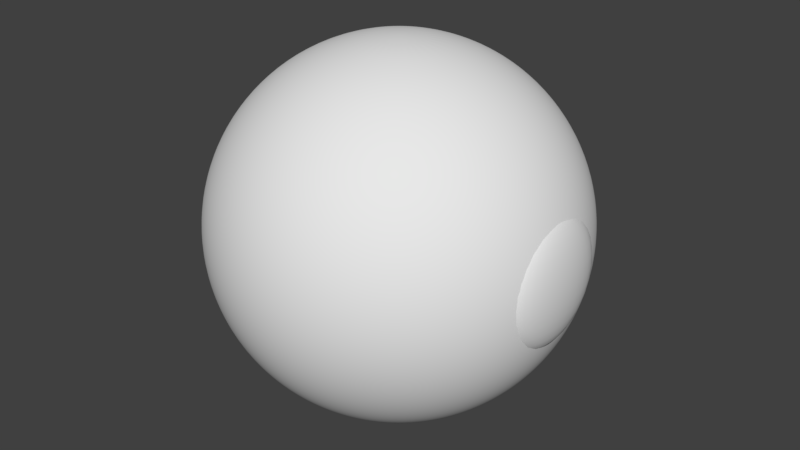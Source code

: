 # Source: Eye.blend  (saved by Blender 2.77.0; exported with 4.5.12 LTS)
import bpy
from mathutils import Matrix  # noqa: F401  (used for matrix-valued properties, if any)

bpy.ops.wm.read_factory_settings(use_empty=True)
scene = bpy.context.scene
scene.name = 'Scene'

# ---- collections
col_collection_1 = bpy.data.collections.new('Collection 1'); scene.collection.children.link(col_collection_1)

# ---- materials (node trees are filled in below, after node groups)
mat_material_002 = bpy.data.materials.new('Material.002')
mat_material_002.alpha_threshold = 0.0
mat_material_002.use_transparent_shadow = False
mat_material_002.roughness = 0.5
mat_material_001 = bpy.data.materials.new('Material.001')
mat_material_001.alpha_threshold = 0.0
mat_material_001.use_transparent_shadow = False
mat_material_001.roughness = 0.5

# ---- material node trees

# ---- world
world_world = bpy.data.worlds.new('World'); scene.world = world_world
world_world.color = (0.05088, 0.05088, 0.05088)
world_world.use_sun_shadow = False
world_world.sun_shadow_jitter_overblur = 0.0
world_world.cycles.sampling_method = 'MANUAL'

# ---- meshes
me_sphere_001 = bpy.data.meshes.new('Sphere.001')
me_sphere_001.from_pydata([(0.1054, 0.06676, 0.3356), (0.1054, 0.131, 0.3162), (0.1054, 0.1901, 0.2845), (0.1054, 0.242, 0.242), (0.1054, 0.2845, 0.1901), (0.1054, 0.3162, 0.131), (0.1054, 0.3356, 0.06676), (0.1054, 0.3422, 2.523e-08), (0.1054, 0.3356, -0.06676), (0.1054, 0.3162, -0.131), (0.1054, 0.2845, -0.1901), (0.1054, 0.242, -0.242), (0.1054, 0.1901, -0.2845), (0.1054, 0.131, -0.3162), (0.1054, 0.06676, -0.3356), (0.11, 0.06548, 0.3356), (0.1145, 0.1284, 0.3162), (0.1186, 0.1865, 0.2845), (0.1222, 0.2373, 0.242), (0.1251, 0.2791, 0.1901), (0.1273, 0.3101, 0.131), (0.1287, 0.3292, 0.06676), (0.1291, 0.3356, 2.523e-08), (0.1287, 0.3292, -0.06676), (0.1273, 0.3101, -0.131), (0.1251, 0.2791, -0.1901), (0.1222, 0.2373, -0.242), (0.1186, 0.1865, -0.2845), (0.1145, 0.1284, -0.3162), (0.11, 0.06548, -0.3356), (0.1145, 0.06168, 0.3356), (0.1232, 0.121, 0.3162), (0.1313, 0.1757, 0.2845), (0.1384, 0.2236, 0.242), (0.1442, 0.2629, 0.1901), (0.1485, 0.2921, 0.131), (0.1511, 0.3101, 0.06676), (0.152, 0.3162, 2.523e-08), (0.1511, 0.3101, -0.06676), (0.1485, 0.2921, -0.131), (0.1442, 0.2629, -0.1901), (0.1384, 0.2236, -0.242), (0.1313, 0.1757, -0.2845), (0.1232, 0.121, -0.3162), (0.1145, 0.06168, -0.3356), (0.1186, 0.05551, 0.3356), (0.1313, 0.1089, 0.3162), (0.143, 0.1581, 0.2845), (0.1533, 0.2012, 0.242), (0.1617, 0.2366, 0.1901), (0.1679, 0.2629, 0.131), (0.1718, 0.2791, 0.06676), (0.1731, 0.2845, 2.523e-08), (0.1718, 0.2791, -0.06676), (0.1679, 0.2629, -0.131), (0.1617, 0.2366, -0.1901), (0.1533, 0.2012, -0.242), (0.143, 0.1581, -0.2845), (0.1313, 0.1089, -0.3162), (0.1186, 0.05551, -0.3356), (0.1222, 0.04721, 0.3356), (0.1384, 0.0926, 0.3162), (0.1533, 0.1344, 0.2845), (0.1663, 0.1711, 0.242), (0.1771, 0.2012, 0.1901), (0.185, 0.2236, 0.131), (0.1899, 0.2373, 0.06676), (0.1916, 0.242, 2.523e-08), (0.1899, 0.2373, -0.06676), (0.185, 0.2236, -0.131), (0.1771, 0.2012, -0.1901), (0.1663, 0.1711, -0.242), (0.1533, 0.1344, -0.2845), (0.1384, 0.0926, -0.3162), (0.1222, 0.04721, -0.3356), (0.1251, 0.03709, 0.3356), (0.1442, 0.07276, 0.3162), (0.1617, 0.1056, 0.2845), (0.1771, 0.1344, 0.242), (0.1897, 0.1581, 0.1901), (0.199, 0.1757, 0.131), (0.2048, 0.1865, 0.06676), (0.2067, 0.1901, 2.523e-08), (0.2048, 0.1865, -0.06676), (0.199, 0.1757, -0.131), (0.1897, 0.1581, -0.1901), (0.1771, 0.1344, -0.242), (0.1617, 0.1056, -0.2845), (0.1442, 0.07276, -0.3162), (0.1251, 0.03709, -0.3356), (0.1273, 0.02555, 0.3356), (0.1485, 0.05012, 0.3162), (0.1679, 0.07276, 0.2845), (0.185, 0.0926, 0.242), (0.199, 0.1089, 0.1901), (0.2094, 0.121, 0.131), (0.2159, 0.1284, 0.06676), (0.218, 0.131, 2.523e-08), (0.2159, 0.1284, -0.06676), (0.2094, 0.121, -0.131), (0.199, 0.1089, -0.1901), (0.185, 0.0926, -0.242), (0.1679, 0.07276, -0.2845), (0.1485, 0.05012, -0.3162), (0.1273, 0.02555, -0.3356), (0.1287, 0.01302, 0.3356), (0.1511, 0.02555, 0.3162), (0.1718, 0.03709, 0.2845), (0.1899, 0.04721, 0.242), (0.2048, 0.05551, 0.1901), (0.2159, 0.06168, 0.131), (0.2227, 0.06548, 0.06676), (0.225, 0.06676, 2.523e-08), (0.2227, 0.06548, -0.06676), (0.2159, 0.06168, -0.131), (0.2048, 0.05551, -0.1901), (0.1899, 0.04721, -0.242), (0.1718, 0.03709, -0.2845), (0.1511, 0.02555, -0.3162), (0.1287, 0.01302, -0.3356), (0.1291, 7.015e-09, 0.3356), (0.152, 2.359e-08, 0.3162), (0.1731, 1.849e-08, 0.2845), (0.1916, 6.403e-10, 0.242), (0.2067, -1.976e-08, 0.1901), (0.218, 3.124e-08, 0.131), (0.225, -1.976e-08, 0.06676), (0.2273, -2.486e-08, 2.523e-08), (0.225, -1.976e-08, -0.06676), (0.218, 3.124e-08, -0.131), (0.2067, -1.976e-08, -0.1901), (0.1916, 6.403e-10, -0.242), (0.1731, 5.74e-09, -0.2845), (0.152, 1.084e-08, -0.3162), (0.1291, 1.084e-08, -0.3356), (0.1287, -0.01302, 0.3356), (0.1511, -0.02555, 0.3162), (0.1718, -0.03709, 0.2845), (0.1899, -0.04721, 0.242), (0.2048, -0.05551, 0.1901), (0.2159, -0.06168, 0.131), (0.2227, -0.06548, 0.06676), (0.225, -0.06676, 2.523e-08), (0.2227, -0.06548, -0.06676), (0.2159, -0.06168, -0.131), (0.2048, -0.05551, -0.1901), (0.1899, -0.04721, -0.242), (0.1718, -0.03709, -0.2845), (0.1511, -0.02555, -0.3162), (0.1287, -0.01302, -0.3356), (0.1273, -0.02555, 0.3356), (0.1485, -0.05012, 0.3162), (0.1679, -0.07276, 0.2845), (0.185, -0.0926, 0.242), (0.199, -0.1089, 0.1901), (0.2094, -0.121, 0.131), (0.2159, -0.1284, 0.06676), (0.218, -0.131, 2.523e-08), (0.2159, -0.1284, -0.06676), (0.2094, -0.121, -0.131), (0.199, -0.1089, -0.1901), (0.185, -0.0926, -0.242), (0.1679, -0.07276, -0.2845), (0.1485, -0.05012, -0.3162), (0.1273, -0.02555, -0.3356), (0.1251, -0.03709, 0.3356), (0.1442, -0.07276, 0.3162), (0.1617, -0.1056, 0.2845), (0.1771, -0.1344, 0.242), (0.1897, -0.1581, 0.1901), (0.199, -0.1757, 0.131), (0.2048, -0.1865, 0.06676), (0.2067, -0.1901, 2.523e-08), (0.2048, -0.1865, -0.06676), (0.199, -0.1757, -0.131), (0.1897, -0.1581, -0.1901), (0.1771, -0.1344, -0.242), (0.1617, -0.1056, -0.2845), (0.1442, -0.07276, -0.3162), (0.1251, -0.03709, -0.3356), (0.1222, -0.04721, 0.3356), (0.1384, -0.0926, 0.3162), (0.1533, -0.1344, 0.2845), (0.1663, -0.1711, 0.242), (0.1771, -0.2012, 0.1901), (0.185, -0.2236, 0.131), (0.1899, -0.2373, 0.06676), (0.1916, -0.242, 2.523e-08), (0.1899, -0.2373, -0.06676), (0.185, -0.2236, -0.131), (0.1771, -0.2012, -0.1901), (0.1663, -0.1711, -0.242), (0.1533, -0.1344, -0.2845), (0.1384, -0.0926, -0.3162), (0.1222, -0.04721, -0.3356), (0.1186, -0.05551, 0.3356), (0.1313, -0.1089, 0.3162), (0.143, -0.1581, 0.2845), (0.1533, -0.2012, 0.242), (0.1617, -0.2366, 0.1901), (0.1679, -0.2629, 0.131), (0.1718, -0.2791, 0.06676), (0.1731, -0.2845, 2.523e-08), (0.1718, -0.2791, -0.06676), (0.1679, -0.2629, -0.131), (0.1617, -0.2366, -0.1901), (0.1533, -0.2012, -0.242), (0.143, -0.1581, -0.2845), (0.1313, -0.1089, -0.3162), (0.1186, -0.05551, -0.3356), (0.1145, -0.06168, 0.3356), (0.1232, -0.121, 0.3162), (0.1313, -0.1757, 0.2845), (0.1384, -0.2236, 0.242), (0.1442, -0.2629, 0.1901), (0.1485, -0.2921, 0.131), (0.1511, -0.3101, 0.06676), (0.152, -0.3162, 2.523e-08), (0.1511, -0.3101, -0.06676), (0.1485, -0.2921, -0.131), (0.1442, -0.2629, -0.1901), (0.1384, -0.2236, -0.242), (0.1313, -0.1757, -0.2845), (0.1232, -0.121, -0.3162), (0.1145, -0.06168, -0.3356), (0.11, -0.06548, 0.3356), (0.1145, -0.1284, 0.3162), (0.1186, -0.1865, 0.2845), (0.1222, -0.2373, 0.242), (0.1251, -0.2791, 0.1901), (0.1273, -0.3101, 0.131), (0.1287, -0.3292, 0.06676), (0.1291, -0.3356, 2.523e-08), (0.1287, -0.3292, -0.06676), (0.1273, -0.3101, -0.131), (0.1251, -0.2791, -0.1901), (0.1222, -0.2373, -0.242), (0.1186, -0.1865, -0.2845), (0.1145, -0.1284, -0.3162), (0.11, -0.06548, -0.3356), (0.1054, -0.06676, 0.3356), (0.1054, -0.131, 0.3162), (0.1054, -0.1901, 0.2845), (0.1054, -0.242, 0.242), (0.1054, -0.2845, 0.1901), (0.1054, -0.3162, 0.131), (0.1054, -0.3356, 0.06676), (0.1054, -0.3422, 2.523e-08), (0.1054, -0.3356, -0.06676), (0.1054, -0.3162, -0.131), (0.1054, -0.2845, -0.1901), (0.1054, -0.242, -0.242), (0.1054, -0.1901, -0.2845), (0.1054, -0.131, -0.3162), (0.1054, -0.06676, -0.3356)], [], [(10, 9, 24, 25), (3, 2, 17, 18), (11, 10, 25, 26), (4, 3, 18, 19), (12, 11, 26, 27), (5, 4, 19, 20), (13, 12, 27, 28), (6, 5, 20, 21), (14, 13, 28, 29), (7, 6, 21, 22), (8, 7, 22, 23), (1, 0, 15, 16), (9, 8, 23, 24), (2, 1, 16, 17), (29, 28, 43, 44), (22, 21, 36, 37), (23, 22, 37, 38), (16, 15, 30, 31), (24, 23, 38, 39), (17, 16, 31, 32), (25, 24, 39, 40), (18, 17, 32, 33), (26, 25, 40, 41), (19, 18, 33, 34), (27, 26, 41, 42), (20, 19, 34, 35), (28, 27, 42, 43), (21, 20, 35, 36), (41, 40, 55, 56), (34, 33, 48, 49), (42, 41, 56, 57), (35, 34, 49, 50), (43, 42, 57, 58), (36, 35, 50, 51), (44, 43, 58, 59), (37, 36, 51, 52), (38, 37, 52, 53), (31, 30, 45, 46), (39, 38, 53, 54), (32, 31, 46, 47), (40, 39, 54, 55), (33, 32, 47, 48), (53, 52, 67, 68), (46, 45, 60, 61), (54, 53, 68, 69), (47, 46, 61, 62), (55, 54, 69, 70), (48, 47, 62, 63), (56, 55, 70, 71), (49, 48, 63, 64), (57, 56, 71, 72), (50, 49, 64, 65), (58, 57, 72, 73), (51, 50, 65, 66), (59, 58, 73, 74), (52, 51, 66, 67), (64, 63, 78, 79), (72, 71, 86, 87), (65, 64, 79, 80), (73, 72, 87, 88), (66, 65, 80, 81), (74, 73, 88, 89), (67, 66, 81, 82), (68, 67, 82, 83), (61, 60, 75, 76), (69, 68, 83, 84), (62, 61, 76, 77), (70, 69, 84, 85), (63, 62, 77, 78), (71, 70, 85, 86), (83, 82, 97, 98), (76, 75, 90, 91), (84, 83, 98, 99), (77, 76, 91, 92), (85, 84, 99, 100), (78, 77, 92, 93), (86, 85, 100, 101), (79, 78, 93, 94), (87, 86, 101, 102), (80, 79, 94, 95), (88, 87, 102, 103), (81, 80, 95, 96), (89, 88, 103, 104), (82, 81, 96, 97), (102, 101, 116, 117), (95, 94, 109, 110), (103, 102, 117, 118), (96, 95, 110, 111), (104, 103, 118, 119), (97, 96, 111, 112), (98, 97, 112, 113), (91, 90, 105, 106), (99, 98, 113, 114), (92, 91, 106, 107), (100, 99, 114, 115), (93, 92, 107, 108), (101, 100, 115, 116), (94, 93, 108, 109), (106, 105, 120, 121), (114, 113, 128, 129), (107, 106, 121, 122), (115, 114, 129, 130), (108, 107, 122, 123), (116, 115, 130, 131), (109, 108, 123, 124), (117, 116, 131, 132), (110, 109, 124, 125), (118, 117, 132, 133), (111, 110, 125, 126), (119, 118, 133, 134), (112, 111, 126, 127), (113, 112, 127, 128), (125, 124, 139, 140), (133, 132, 147, 148), (126, 125, 140, 141), (134, 133, 148, 149), (127, 126, 141, 142), (128, 127, 142, 143), (121, 120, 135, 136), (129, 128, 143, 144), (122, 121, 136, 137), (130, 129, 144, 145), (123, 122, 137, 138), (131, 130, 145, 146), (124, 123, 138, 139), (132, 131, 146, 147), (144, 143, 158, 159), (137, 136, 151, 152), (145, 144, 159, 160), (138, 137, 152, 153), (146, 145, 160, 161), (139, 138, 153, 154), (147, 146, 161, 162), (140, 139, 154, 155), (148, 147, 162, 163), (141, 140, 155, 156), (149, 148, 163, 164), (142, 141, 156, 157), (143, 142, 157, 158), (136, 135, 150, 151), (163, 162, 177, 178), (156, 155, 170, 171), (164, 163, 178, 179), (157, 156, 171, 172), (158, 157, 172, 173), (151, 150, 165, 166), (159, 158, 173, 174), (152, 151, 166, 167), (160, 159, 174, 175), (153, 152, 167, 168), (161, 160, 175, 176), (154, 153, 168, 169), (162, 161, 176, 177), (155, 154, 169, 170), (175, 174, 189, 190), (168, 167, 182, 183), (176, 175, 190, 191), (169, 168, 183, 184), (177, 176, 191, 192), (170, 169, 184, 185), (178, 177, 192, 193), (171, 170, 185, 186), (179, 178, 193, 194), (172, 171, 186, 187), (173, 172, 187, 188), (166, 165, 180, 181), (174, 173, 188, 189), (167, 166, 181, 182), (194, 193, 208, 209), (187, 186, 201, 202), (188, 187, 202, 203), (181, 180, 195, 196), (189, 188, 203, 204), (182, 181, 196, 197), (190, 189, 204, 205), (183, 182, 197, 198), (191, 190, 205, 206), (184, 183, 198, 199), (192, 191, 206, 207), (185, 184, 199, 200), (193, 192, 207, 208), (186, 185, 200, 201), (198, 197, 212, 213), (206, 205, 220, 221), (199, 198, 213, 214), (207, 206, 221, 222), (200, 199, 214, 215), (208, 207, 222, 223), (201, 200, 215, 216), (209, 208, 223, 224), (202, 201, 216, 217), (203, 202, 217, 218), (196, 195, 210, 211), (204, 203, 218, 219), (197, 196, 211, 212), (205, 204, 219, 220), (217, 216, 231, 232), (218, 217, 232, 233), (211, 210, 225, 226), (219, 218, 233, 234), (212, 211, 226, 227), (220, 219, 234, 235), (213, 212, 227, 228), (221, 220, 235, 236), (214, 213, 228, 229), (222, 221, 236, 237), (215, 214, 229, 230), (223, 222, 237, 238), (216, 215, 230, 231), (224, 223, 238, 239), (236, 235, 250, 251), (229, 228, 243, 244), (237, 236, 251, 252), (230, 229, 244, 245), (238, 237, 252, 253), (231, 230, 245, 246), (239, 238, 253, 254), (232, 231, 246, 247), (233, 232, 247, 248), (226, 225, 240, 241), (234, 233, 248, 249), (227, 226, 241, 242), (235, 234, 249, 250), (228, 227, 242, 243)])
me_sphere_001.polygons.foreach_set('use_smooth', [True] * 224)
_uv = me_sphere_001.uv_layers.new(name='UVMap')
_uv.uv.foreach_set('vector', [0.9141, 0.2093, 0.9617, 0.2958, 0.9302, 0.3055, 0.8876, 0.2224, 0.8506, 0.841, 0.7751, 0.9003, 0.7613, 0.8868, 0.8303, 0.8266, 0.8506, 0.135, 0.9141, 0.2093, 0.8876, 0.2224, 0.8303, 0.1495, 0.9141, 0.7667, 0.8506, 0.841, 0.8303, 0.8266, 0.8876, 0.7536, 0.7751, 0.07575, 0.8506, 0.135, 0.8303, 0.1495, 0.7613, 0.08919, 0.9617, 0.6802, 0.9141, 0.7667, 0.8876, 0.7536, 0.9302, 0.6705, 0.6923, 0.03194, 0.7751, 0.07575, 0.7613, 0.08919, 0.6842, 0.04225, 0.9907, 0.5857, 0.9617, 0.6802, 0.9302, 0.6705, 0.9562, 0.5807, 0.6051, 9.877e-05, 0.6923, 0.03194, 0.6842, 0.04225, 0.6013, 0.005579, 0.9999, 0.488, 0.9907, 0.5857, 0.9562, 0.5807, 0.9649, 0.488, 0.9907, 0.3904, 0.9999, 0.488, 0.9649, 0.488, 0.9562, 0.3954, 0.6923, 0.9441, 0.6051, 0.9759, 0.6013, 0.9704, 0.6842, 0.9338, 0.9617, 0.2958, 0.9907, 0.3904, 0.9562, 0.3954, 0.9302, 0.3055, 0.7751, 0.9003, 0.6923, 0.9441, 0.6842, 0.9338, 0.7613, 0.8868, 0.6013, 0.005579, 0.6842, 0.04225, 0.6707, 0.05007, 0.5944, 0.009872, 0.9649, 0.488, 0.9562, 0.5807, 0.9157, 0.5777, 0.9237, 0.488, 0.9562, 0.3954, 0.9649, 0.488, 0.9237, 0.488, 0.9157, 0.3983, 0.6842, 0.9338, 0.6013, 0.9704, 0.5944, 0.9661, 0.6707, 0.9259, 0.9302, 0.3055, 0.9562, 0.3954, 0.9157, 0.3983, 0.8923, 0.3115, 0.7613, 0.8868, 0.6842, 0.9338, 0.6707, 0.9259, 0.7407, 0.8772, 0.8876, 0.2224, 0.9302, 0.3055, 0.8923, 0.3115, 0.8541, 0.2308, 0.8303, 0.8266, 0.7613, 0.8868, 0.7407, 0.8772, 0.8028, 0.8168, 0.8303, 0.1495, 0.8876, 0.2224, 0.8541, 0.2308, 0.8028, 0.1592, 0.8876, 0.7536, 0.8303, 0.8266, 0.8028, 0.8168, 0.8541, 0.7452, 0.7613, 0.08919, 0.8303, 0.1495, 0.8028, 0.1592, 0.7407, 0.09883, 0.9302, 0.6705, 0.8876, 0.7536, 0.8541, 0.7452, 0.8923, 0.6646, 0.6842, 0.04225, 0.7613, 0.08919, 0.7407, 0.09883, 0.6707, 0.05007, 0.9562, 0.5807, 0.9302, 0.6705, 0.8923, 0.6646, 0.9157, 0.5777, 0.8028, 0.1592, 0.8541, 0.2308, 0.8122, 0.2364, 0.7675, 0.1659, 0.8541, 0.7452, 0.8028, 0.8168, 0.7675, 0.8101, 0.8122, 0.7396, 0.7407, 0.09883, 0.8028, 0.1592, 0.7675, 0.1659, 0.7134, 0.1056, 0.8923, 0.6646, 0.8541, 0.7452, 0.8122, 0.7396, 0.8455, 0.6606, 0.6707, 0.05007, 0.7407, 0.09883, 0.7134, 0.1056, 0.6521, 0.05572, 0.9157, 0.5777, 0.8923, 0.6646, 0.8455, 0.6606, 0.866, 0.5758, 0.5944, 0.009872, 0.6707, 0.05007, 0.6521, 0.05572, 0.5845, 0.01302, 0.9237, 0.488, 0.9157, 0.5777, 0.866, 0.5758, 0.873, 0.488, 0.9157, 0.3983, 0.9237, 0.488, 0.873, 0.488, 0.866, 0.4003, 0.6707, 0.9259, 0.5944, 0.9661, 0.5845, 0.963, 0.6521, 0.9203, 0.8923, 0.3115, 0.9157, 0.3983, 0.866, 0.4003, 0.8455, 0.3154, 0.7407, 0.8772, 0.6707, 0.9259, 0.6521, 0.9203, 0.7134, 0.8704, 0.8541, 0.2308, 0.8923, 0.3115, 0.8455, 0.3154, 0.8122, 0.2364, 0.8028, 0.8168, 0.7407, 0.8772, 0.7134, 0.8704, 0.7675, 0.8101, 0.866, 0.4003, 0.873, 0.488, 0.8124, 0.488, 0.8066, 0.4016, 0.6521, 0.9203, 0.5845, 0.963, 0.5718, 0.9609, 0.6288, 0.9166, 0.8455, 0.3154, 0.866, 0.4003, 0.8066, 0.4016, 0.7895, 0.3182, 0.7134, 0.8704, 0.6521, 0.9203, 0.6288, 0.9166, 0.6798, 0.8658, 0.8122, 0.2364, 0.8455, 0.3154, 0.7895, 0.3182, 0.7618, 0.2403, 0.7675, 0.8101, 0.7134, 0.8704, 0.6798, 0.8658, 0.7247, 0.8055, 0.7675, 0.1659, 0.8122, 0.2364, 0.7618, 0.2403, 0.7247, 0.1705, 0.8122, 0.7396, 0.7675, 0.8101, 0.7247, 0.8055, 0.7618, 0.7357, 0.7134, 0.1056, 0.7675, 0.1659, 0.7247, 0.1705, 0.6798, 0.1102, 0.8455, 0.6606, 0.8122, 0.7396, 0.7618, 0.7357, 0.7895, 0.6579, 0.6521, 0.05572, 0.7134, 0.1056, 0.6798, 0.1102, 0.6288, 0.05942, 0.866, 0.5758, 0.8455, 0.6606, 0.7895, 0.6579, 0.8066, 0.5744, 0.5845, 0.01302, 0.6521, 0.05572, 0.6288, 0.05942, 0.5718, 0.01511, 0.873, 0.488, 0.866, 0.5758, 0.8066, 0.5744, 0.8124, 0.488, 0.7618, 0.7357, 0.7247, 0.8055, 0.6752, 0.8027, 0.7038, 0.7332, 0.6798, 0.1102, 0.7247, 0.1705, 0.6752, 0.1733, 0.6407, 0.1128, 0.7895, 0.6579, 0.7618, 0.7357, 0.7038, 0.7332, 0.7252, 0.656, 0.6288, 0.05942, 0.6798, 0.1102, 0.6407, 0.1128, 0.6013, 0.0614, 0.8066, 0.5744, 0.7895, 0.6579, 0.7252, 0.656, 0.7384, 0.5734, 0.5718, 0.01511, 0.6288, 0.05942, 0.6013, 0.0614, 0.5565, 0.01631, 0.8124, 0.488, 0.8066, 0.5744, 0.7384, 0.5734, 0.7429, 0.488, 0.8066, 0.4016, 0.8124, 0.488, 0.7429, 0.488, 0.7384, 0.4026, 0.6288, 0.9166, 0.5718, 0.9609, 0.5565, 0.9597, 0.6013, 0.9146, 0.7895, 0.3182, 0.8066, 0.4016, 0.7384, 0.4026, 0.7252, 0.32, 0.6798, 0.8658, 0.6288, 0.9166, 0.6013, 0.9146, 0.6407, 0.8632, 0.7618, 0.2403, 0.7895, 0.3182, 0.7252, 0.32, 0.7038, 0.2429, 0.7247, 0.8055, 0.6798, 0.8658, 0.6407, 0.8632, 0.6752, 0.8027, 0.7247, 0.1705, 0.7618, 0.2403, 0.7038, 0.2429, 0.6752, 0.1733, 0.7384, 0.4026, 0.7429, 0.488, 0.6662, 0.488, 0.6631, 0.4032, 0.6013, 0.9146, 0.5565, 0.9597, 0.539, 0.9591, 0.57, 0.914, 0.7252, 0.32, 0.7384, 0.4026, 0.6631, 0.4032, 0.6541, 0.3212, 0.6407, 0.8632, 0.6013, 0.9146, 0.57, 0.914, 0.5969, 0.862, 0.7038, 0.2429, 0.7252, 0.32, 0.6541, 0.3212, 0.6396, 0.2443, 0.6752, 0.8027, 0.6407, 0.8632, 0.5969, 0.862, 0.6203, 0.8012, 0.6752, 0.1733, 0.7038, 0.2429, 0.6396, 0.2443, 0.6203, 0.1748, 0.7038, 0.7332, 0.6752, 0.8027, 0.6203, 0.8012, 0.6396, 0.7317, 0.6407, 0.1128, 0.6752, 0.1733, 0.6203, 0.1748, 0.5969, 0.114, 0.7252, 0.656, 0.7038, 0.7332, 0.6396, 0.7317, 0.6541, 0.6549, 0.6013, 0.0614, 0.6407, 0.1128, 0.5969, 0.114, 0.57, 0.06204, 0.7384, 0.5734, 0.7252, 0.656, 0.6541, 0.6549, 0.6631, 0.5728, 0.5565, 0.01631, 0.6013, 0.0614, 0.57, 0.06204, 0.539, 0.01692, 0.7429, 0.488, 0.7384, 0.5734, 0.6631, 0.5728, 0.6662, 0.488, 0.5969, 0.114, 0.6203, 0.1748, 0.5613, 0.1753, 0.5495, 0.1142, 0.6541, 0.6549, 0.6396, 0.7317, 0.571, 0.731, 0.5783, 0.6543, 0.57, 0.06204, 0.5969, 0.114, 0.5495, 0.1142, 0.5358, 0.062, 0.6631, 0.5728, 0.6541, 0.6549, 0.5783, 0.6543, 0.5828, 0.5725, 0.539, 0.01692, 0.57, 0.06204, 0.5358, 0.062, 0.5198, 0.01732, 0.6662, 0.488, 0.6631, 0.5728, 0.5828, 0.5725, 0.5844, 0.488, 0.6631, 0.4032, 0.6662, 0.488, 0.5844, 0.488, 0.5828, 0.4035, 0.57, 0.914, 0.539, 0.9591, 0.5198, 0.9587, 0.5358, 0.914, 0.6541, 0.3212, 0.6631, 0.4032, 0.5828, 0.4035, 0.5783, 0.3217, 0.5969, 0.862, 0.57, 0.914, 0.5358, 0.914, 0.5495, 0.8618, 0.6396, 0.2443, 0.6541, 0.3212, 0.5783, 0.3217, 0.571, 0.245, 0.6203, 0.8012, 0.5969, 0.862, 0.5495, 0.8618, 0.5613, 0.8007, 0.6203, 0.1748, 0.6396, 0.2443, 0.571, 0.245, 0.5613, 0.1753, 0.6396, 0.7317, 0.6203, 0.8012, 0.5613, 0.8007, 0.571, 0.731, 0.5358, 0.914, 0.5198, 0.9587, 0.5, 0.9583, 0.5, 0.914, 0.5783, 0.3217, 0.5828, 0.4035, 0.5, 0.4036, 0.5, 0.3218, 0.5495, 0.8618, 0.5358, 0.914, 0.5, 0.914, 0.5, 0.8618, 0.571, 0.245, 0.5783, 0.3217, 0.5, 0.3218, 0.5, 0.2451, 0.5613, 0.8007, 0.5495, 0.8618, 0.5, 0.8618, 0.5, 0.8006, 0.5613, 0.1753, 0.571, 0.245, 0.5, 0.2451, 0.5, 0.1754, 0.571, 0.731, 0.5613, 0.8007, 0.5, 0.8006, 0.5, 0.7309, 0.5495, 0.1142, 0.5613, 0.1753, 0.5, 0.1754, 0.5, 0.1142, 0.5783, 0.6543, 0.571, 0.731, 0.5, 0.7309, 0.5, 0.6542, 0.5358, 0.062, 0.5495, 0.1142, 0.5, 0.1142, 0.5, 0.06203, 0.5828, 0.5725, 0.5783, 0.6543, 0.5, 0.6542, 0.5, 0.5724, 0.5198, 0.01732, 0.5358, 0.062, 0.5, 0.06203, 0.5, 0.01768, 0.5844, 0.488, 0.5828, 0.5725, 0.5, 0.5724, 0.5, 0.488, 0.5828, 0.4035, 0.5844, 0.488, 0.5, 0.488, 0.5, 0.4036, 0.5, 0.6542, 0.5, 0.7309, 0.429, 0.731, 0.4217, 0.6543, 0.5, 0.06203, 0.5, 0.1142, 0.4505, 0.1142, 0.4642, 0.062, 0.5, 0.5724, 0.5, 0.6542, 0.4217, 0.6543, 0.4172, 0.5725, 0.5, 0.01768, 0.5, 0.06203, 0.4642, 0.062, 0.4802, 0.01732, 0.5, 0.488, 0.5, 0.5724, 0.4172, 0.5725, 0.4156, 0.488, 0.5, 0.4036, 0.5, 0.488, 0.4156, 0.488, 0.4172, 0.4035, 0.5, 0.914, 0.5, 0.9583, 0.4802, 0.9587, 0.4642, 0.914, 0.5, 0.3218, 0.5, 0.4036, 0.4172, 0.4035, 0.4217, 0.3217, 0.5, 0.8618, 0.5, 0.914, 0.4642, 0.914, 0.4505, 0.8618, 0.5, 0.2451, 0.5, 0.3218, 0.4217, 0.3217, 0.429, 0.245, 0.5, 0.8006, 0.5, 0.8618, 0.4505, 0.8618, 0.4387, 0.8007, 0.5, 0.1754, 0.5, 0.2451, 0.429, 0.245, 0.4387, 0.1753, 0.5, 0.7309, 0.5, 0.8006, 0.4387, 0.8007, 0.429, 0.731, 0.5, 0.1142, 0.5, 0.1754, 0.4387, 0.1753, 0.4505, 0.1142, 0.4217, 0.3217, 0.4172, 0.4035, 0.3369, 0.4032, 0.3459, 0.3212, 0.4505, 0.8618, 0.4642, 0.914, 0.43, 0.914, 0.4031, 0.862, 0.429, 0.245, 0.4217, 0.3217, 0.3459, 0.3212, 0.3604, 0.2443, 0.4387, 0.8007, 0.4505, 0.8618, 0.4031, 0.862, 0.3797, 0.8012, 0.4387, 0.1753, 0.429, 0.245, 0.3604, 0.2443, 0.3797, 0.1748, 0.429, 0.731, 0.4387, 0.8007, 0.3797, 0.8012, 0.3604, 0.7317, 0.4505, 0.1142, 0.4387, 0.1753, 0.3797, 0.1748, 0.4031, 0.114, 0.4217, 0.6543, 0.429, 0.731, 0.3604, 0.7317, 0.3459, 0.6549, 0.4642, 0.062, 0.4505, 0.1142, 0.4031, 0.114, 0.43, 0.06204, 0.4172, 0.5725, 0.4217, 0.6543, 0.3459, 0.6549, 0.3369, 0.5728, 0.4802, 0.01732, 0.4642, 0.062, 0.43, 0.06204, 0.461, 0.01692, 0.4156, 0.488, 0.4172, 0.5725, 0.3369, 0.5728, 0.3338, 0.488, 0.4172, 0.4035, 0.4156, 0.488, 0.3338, 0.488, 0.3369, 0.4032, 0.4642, 0.914, 0.4802, 0.9587, 0.461, 0.9591, 0.43, 0.914, 0.43, 0.06204, 0.4031, 0.114, 0.3593, 0.1128, 0.3987, 0.0614, 0.3369, 0.5728, 0.3459, 0.6549, 0.2748, 0.656, 0.2616, 0.5734, 0.461, 0.01692, 0.43, 0.06204, 0.3987, 0.0614, 0.4435, 0.01631, 0.3338, 0.488, 0.3369, 0.5728, 0.2616, 0.5734, 0.2571, 0.488, 0.3369, 0.4032, 0.3338, 0.488, 0.2571, 0.488, 0.2616, 0.4026, 0.43, 0.914, 0.461, 0.9591, 0.4435, 0.9597, 0.3987, 0.9146, 0.3459, 0.3212, 0.3369, 0.4032, 0.2616, 0.4026, 0.2748, 0.32, 0.4031, 0.862, 0.43, 0.914, 0.3987, 0.9146, 0.3593, 0.8632, 0.3604, 0.2443, 0.3459, 0.3212, 0.2748, 0.32, 0.2962, 0.2429, 0.3797, 0.8012, 0.4031, 0.862, 0.3593, 0.8632, 0.3248, 0.8027, 0.3797, 0.1748, 0.3604, 0.2443, 0.2962, 0.2429, 0.3248, 0.1733, 0.3604, 0.7317, 0.3797, 0.8012, 0.3248, 0.8027, 0.2962, 0.7332, 0.4031, 0.114, 0.3797, 0.1748, 0.3248, 0.1733, 0.3593, 0.1128, 0.3459, 0.6549, 0.3604, 0.7317, 0.2962, 0.7332, 0.2748, 0.656, 0.2962, 0.2429, 0.2748, 0.32, 0.2105, 0.3182, 0.2382, 0.2403, 0.3248, 0.8027, 0.3593, 0.8632, 0.3202, 0.8658, 0.2753, 0.8055, 0.3248, 0.1733, 0.2962, 0.2429, 0.2382, 0.2403, 0.2753, 0.1705, 0.2962, 0.7332, 0.3248, 0.8027, 0.2753, 0.8055, 0.2382, 0.7357, 0.3593, 0.1128, 0.3248, 0.1733, 0.2753, 0.1705, 0.3202, 0.1102, 0.2748, 0.656, 0.2962, 0.7332, 0.2382, 0.7357, 0.2105, 0.6579, 0.3987, 0.0614, 0.3593, 0.1128, 0.3202, 0.1102, 0.3712, 0.05942, 0.2616, 0.5734, 0.2748, 0.656, 0.2105, 0.6579, 0.1934, 0.5744, 0.4435, 0.01631, 0.3987, 0.0614, 0.3712, 0.05942, 0.4282, 0.01511, 0.2571, 0.488, 0.2616, 0.5734, 0.1934, 0.5744, 0.1876, 0.488, 0.2616, 0.4026, 0.2571, 0.488, 0.1876, 0.488, 0.1934, 0.4016, 0.3987, 0.9146, 0.4435, 0.9597, 0.4282, 0.9609, 0.3712, 0.9166, 0.2748, 0.32, 0.2616, 0.4026, 0.1934, 0.4016, 0.2105, 0.3182, 0.3593, 0.8632, 0.3987, 0.9146, 0.3712, 0.9166, 0.3202, 0.8658, 0.4282, 0.01511, 0.3712, 0.05942, 0.3479, 0.05572, 0.4155, 0.01302, 0.1876, 0.488, 0.1934, 0.5744, 0.134, 0.5758, 0.127, 0.488, 0.1934, 0.4016, 0.1876, 0.488, 0.127, 0.488, 0.134, 0.4003, 0.3712, 0.9166, 0.4282, 0.9609, 0.4155, 0.963, 0.3479, 0.9203, 0.2105, 0.3182, 0.1934, 0.4016, 0.134, 0.4003, 0.1545, 0.3154, 0.3202, 0.8658, 0.3712, 0.9166, 0.3479, 0.9203, 0.2866, 0.8704, 0.2382, 0.2403, 0.2105, 0.3182, 0.1545, 0.3154, 0.1878, 0.2364, 0.2753, 0.8055, 0.3202, 0.8658, 0.2866, 0.8704, 0.2325, 0.8101, 0.2753, 0.1705, 0.2382, 0.2403, 0.1878, 0.2364, 0.2325, 0.1659, 0.2382, 0.7357, 0.2753, 0.8055, 0.2325, 0.8101, 0.1878, 0.7396, 0.3202, 0.1102, 0.2753, 0.1705, 0.2325, 0.1659, 0.2866, 0.1056, 0.2105, 0.6579, 0.2382, 0.7357, 0.1878, 0.7396, 0.1545, 0.6606, 0.3712, 0.05942, 0.3202, 0.1102, 0.2866, 0.1056, 0.3479, 0.05572, 0.1934, 0.5744, 0.2105, 0.6579, 0.1545, 0.6606, 0.134, 0.5758, 0.2325, 0.8101, 0.2866, 0.8704, 0.2593, 0.8772, 0.1972, 0.8168, 0.2325, 0.1659, 0.1878, 0.2364, 0.1459, 0.2308, 0.1972, 0.1592, 0.1878, 0.7396, 0.2325, 0.8101, 0.1972, 0.8168, 0.1459, 0.7452, 0.2866, 0.1056, 0.2325, 0.1659, 0.1972, 0.1592, 0.2593, 0.09883, 0.1545, 0.6606, 0.1878, 0.7396, 0.1459, 0.7452, 0.1077, 0.6646, 0.3479, 0.05572, 0.2866, 0.1056, 0.2593, 0.09883, 0.3293, 0.05007, 0.134, 0.5758, 0.1545, 0.6606, 0.1077, 0.6646, 0.08433, 0.5777, 0.4155, 0.01302, 0.3479, 0.05572, 0.3293, 0.05007, 0.4056, 0.009872, 0.127, 0.488, 0.134, 0.5758, 0.08433, 0.5777, 0.07634, 0.488, 0.134, 0.4003, 0.127, 0.488, 0.07634, 0.488, 0.08433, 0.3983, 0.3479, 0.9203, 0.4155, 0.963, 0.4056, 0.9661, 0.3293, 0.9259, 0.1545, 0.3154, 0.134, 0.4003, 0.08433, 0.3983, 0.1077, 0.3115, 0.2866, 0.8704, 0.3479, 0.9203, 0.3293, 0.9259, 0.2593, 0.8772, 0.1878, 0.2364, 0.1545, 0.3154, 0.1077, 0.3115, 0.1459, 0.2308, 0.07634, 0.488, 0.08433, 0.5777, 0.04384, 0.5807, 0.03507, 0.488, 0.08433, 0.3983, 0.07634, 0.488, 0.03507, 0.488, 0.04384, 0.3954, 0.3293, 0.9259, 0.4056, 0.9661, 0.3987, 0.9704, 0.3158, 0.9338, 0.1077, 0.3115, 0.08433, 0.3983, 0.04384, 0.3954, 0.06979, 0.3055, 0.2593, 0.8772, 0.3293, 0.9259, 0.3158, 0.9338, 0.2387, 0.8868, 0.1459, 0.2308, 0.1077, 0.3115, 0.06979, 0.3055, 0.1124, 0.2224, 0.1972, 0.8168, 0.2593, 0.8772, 0.2387, 0.8868, 0.1697, 0.8266, 0.1972, 0.1592, 0.1459, 0.2308, 0.1124, 0.2224, 0.1697, 0.1495, 0.1459, 0.7452, 0.1972, 0.8168, 0.1697, 0.8266, 0.1124, 0.7536, 0.2593, 0.09883, 0.1972, 0.1592, 0.1697, 0.1495, 0.2387, 0.08919, 0.1077, 0.6646, 0.1459, 0.7452, 0.1124, 0.7536, 0.06979, 0.6705, 0.3293, 0.05007, 0.2593, 0.09883, 0.2387, 0.08919, 0.3158, 0.04225, 0.08433, 0.5777, 0.1077, 0.6646, 0.06979, 0.6705, 0.04384, 0.5807, 0.4056, 0.009872, 0.3293, 0.05007, 0.3158, 0.04225, 0.3987, 0.005579, 0.1697, 0.1495, 0.1124, 0.2224, 0.08588, 0.2093, 0.1494, 0.135, 0.1124, 0.7536, 0.1697, 0.8266, 0.1494, 0.841, 0.08588, 0.7667, 0.2387, 0.08919, 0.1697, 0.1495, 0.1494, 0.135, 0.2249, 0.07575, 0.06979, 0.6705, 0.1124, 0.7536, 0.08588, 0.7667, 0.03826, 0.6802, 0.3158, 0.04225, 0.2387, 0.08919, 0.2249, 0.07575, 0.3077, 0.03194, 0.04384, 0.5807, 0.06979, 0.6705, 0.03826, 0.6802, 0.009331, 0.5857, 0.3987, 0.005579, 0.3158, 0.04225, 0.3077, 0.03194, 0.3949, 9.917e-05, 0.03507, 0.488, 0.04384, 0.5807, 0.009331, 0.5857, 9.877e-05, 0.488, 0.04384, 0.3954, 0.03507, 0.488, 9.877e-05, 0.488, 0.009331, 0.3904, 0.3158, 0.9338, 0.3987, 0.9704, 0.3948, 0.9759, 0.3077, 0.9441, 0.06979, 0.3055, 0.04384, 0.3954, 0.009331, 0.3904, 0.03826, 0.2958, 0.2387, 0.8868, 0.3158, 0.9338, 0.3077, 0.9441, 0.2249, 0.9003, 0.1124, 0.2224, 0.06979, 0.3055, 0.03826, 0.2958, 0.08588, 0.2093, 0.1697, 0.8266, 0.2387, 0.8868, 0.2249, 0.9003, 0.1494, 0.841])
me_sphere_001.materials.append(mat_material_002)
me_sphere_001.use_remesh_preserve_volume = False
me_sphere_001.use_remesh_preserve_attributes = False
me_sphere_001.use_mirror_vertex_groups = False
me_sphere_001.update()
me_sphere = bpy.data.meshes.new('Sphere')
me_sphere.from_pydata([(-0.1951, 0.0, 0.9808), (-0.3827, 0.0, 0.9239), (-0.5556, 0.0, 0.8315), (-0.7071, 0.0, 0.7071), (-0.8315, 0.0, 0.5556), (-0.9239, 0.0, 0.3827), (-0.9808, 0.0, 0.1951), (-1.0, 0.0, 7.55e-08), (-0.9808, 0.0, -0.1951), (-0.9239, 0.0, -0.3827), (-0.8315, 0.0, -0.5556), (-0.7071, 0.0, -0.7071), (-0.5556, 0.0, -0.8315), (-0.3827, 0.0, -0.9239), (-0.1951, 0.0, -0.9808), (-0.1913, 0.03806, 0.9808), (-0.3753, 0.07466, 0.9239), (-0.5449, 0.1084, 0.8315), (-0.6935, 0.1379, 0.7071), (-0.8155, 0.1622, 0.5556), (-0.9061, 0.1802, 0.3827), (-0.9619, 0.1913, 0.1951), (-0.9808, 0.1951, 7.55e-08), (-0.9619, 0.1913, -0.1951), (-0.9061, 0.1802, -0.3827), (-0.8155, 0.1622, -0.5556), (-0.6935, 0.1379, -0.7071), (-0.5449, 0.1084, -0.8315), (-0.3753, 0.07466, -0.9239), (-0.1913, 0.03806, -0.9808), (-0.1802, 0.07466, 0.9808), (-0.3536, 0.1464, 0.9239), (-0.5133, 0.2126, 0.8315), (-0.6533, 0.2706, 0.7071), (-0.7682, 0.3182, 0.5556), (-0.8536, 0.3536, 0.3827), (-0.9061, 0.3753, 0.1951), (-0.9239, 0.3827, 7.55e-08), (-0.9061, 0.3753, -0.1951), (-0.8536, 0.3536, -0.3827), (-0.7682, 0.3182, -0.5556), (-0.6533, 0.2706, -0.7071), (-0.5133, 0.2126, -0.8315), (-0.3536, 0.1464, -0.9239), (-0.1802, 0.07466, -0.9808), (-0.1622, 0.1084, 0.9808), (-0.3182, 0.2126, 0.9239), (-0.4619, 0.3087, 0.8315), (-0.5879, 0.3928, 0.7071), (-0.6913, 0.4619, 0.5556), (-0.7682, 0.5133, 0.3827), (-0.8155, 0.5449, 0.1951), (-0.8315, 0.5556, 7.55e-08), (-0.8155, 0.5449, -0.1951), (-0.7682, 0.5133, -0.3827), (-0.6913, 0.4619, -0.5556), (-0.5879, 0.3928, -0.7071), (-0.4619, 0.3087, -0.8315), (-0.3182, 0.2126, -0.9239), (-0.1622, 0.1084, -0.9808), (-0.1379, 0.1379, 0.9808), (-0.2706, 0.2706, 0.9239), (-0.3928, 0.3928, 0.8315), (-0.5, 0.5, 0.7071), (-0.5879, 0.5879, 0.5556), (-0.6533, 0.6533, 0.3827), (-0.6935, 0.6935, 0.1951), (-0.7071, 0.7071, 7.55e-08), (-0.6935, 0.6935, -0.1951), (-0.6533, 0.6533, -0.3827), (-0.5879, 0.5879, -0.5556), (-0.5, 0.5, -0.7071), (-0.3928, 0.3928, -0.8315), (-0.2706, 0.2706, -0.9239), (-0.1379, 0.1379, -0.9808), (-0.1084, 0.1622, 0.9808), (-0.2126, 0.3182, 0.9239), (-0.3087, 0.4619, 0.8315), (-0.3928, 0.5879, 0.7071), (-0.4619, 0.6913, 0.5556), (-0.5133, 0.7682, 0.3827), (-0.5449, 0.8155, 0.1951), (-0.5556, 0.8315, 7.55e-08), (-0.5449, 0.8155, -0.1951), (-0.5133, 0.7682, -0.3827), (-0.4619, 0.6913, -0.5556), (-0.3928, 0.5879, -0.7071), (-0.3087, 0.4619, -0.8315), (-0.2126, 0.3182, -0.9239), (-0.1084, 0.1622, -0.9808), (-0.07466, 0.1802, 0.9808), (-0.1464, 0.3536, 0.9239), (-0.2126, 0.5133, 0.8315), (-0.2706, 0.6533, 0.7071), (-0.3182, 0.7682, 0.5556), (-0.3536, 0.8536, 0.3827), (-0.3753, 0.9061, 0.1951), (-0.3827, 0.9239, 7.55e-08), (-0.3753, 0.9061, -0.1951), (-0.3536, 0.8536, -0.3827), (-0.3182, 0.7682, -0.5556), (-0.2706, 0.6533, -0.7071), (-0.2126, 0.5133, -0.8315), (-0.1464, 0.3536, -0.9239), (-0.07466, 0.1802, -0.9808), (-0.03806, 0.1913, 0.9808), (-0.07466, 0.3753, 0.9239), (-0.1084, 0.5449, 0.8315), (-0.1379, 0.6935, 0.7071), (-0.1622, 0.8155, 0.5556), (-0.1802, 0.9061, 0.3827), (-0.1913, 0.9619, 0.1951), (-0.1951, 0.9808, 7.55e-08), (-0.1913, 0.9619, -0.1951), (-0.1802, 0.9061, -0.3827), (-0.1622, 0.8155, -0.5556), (-0.1379, 0.6935, -0.7071), (-0.1084, 0.5449, -0.8315), (-0.07466, 0.3753, -0.9239), (-0.03806, 0.1913, -0.9808), (3.266e-07, 0.1951, 0.9808), (3.192e-07, 0.3827, 0.9239), (3.117e-07, 0.5556, 0.8315), (3.192e-07, 0.7071, 0.7071), (3.341e-07, 0.8315, 0.5556), (2.745e-07, 0.9239, 0.3827), (3.937e-07, 0.9808, 0.1951), (3.788e-07, 1.0, 7.55e-08), (3.937e-07, 0.9808, -0.1951), (2.298e-07, 0.9239, -0.3827), (3.341e-07, 0.8315, -0.5556), (3.192e-07, 0.7071, -0.7071), (3.415e-07, 0.5556, -0.8315), (3.043e-07, 0.3827, -0.9239), (3.08e-07, 0.1951, -0.9808), (0.03806, 0.1913, 0.9808), (0.07466, 0.3753, 0.9239), (0.1084, 0.5449, 0.8315), (0.138, 0.6935, 0.7071), (0.1622, 0.8155, 0.5556), (0.1802, 0.9061, 0.3827), (0.1913, 0.9619, 0.1951), (0.1951, 0.9808, 7.55e-08), (0.1913, 0.9619, -0.1951), (0.1802, 0.9061, -0.3827), (0.1622, 0.8155, -0.5556), (0.138, 0.6935, -0.7071), (0.1084, 0.5449, -0.8315), (0.07466, 0.3753, -0.9239), (0.03806, 0.1913, -0.9808), (0.07466, 0.1802, 0.9808), (0.1464, 0.3536, 0.9239), (0.2126, 0.5133, 0.8315), (0.2706, 0.6533, 0.7071), (0.3182, 0.7682, 0.5556), (0.3536, 0.8536, 0.3827), (0.3753, 0.9061, 0.1951), (0.3827, 0.9239, 7.55e-08), (0.3753, 0.9061, -0.1951), (0.3536, 0.8536, -0.3827), (0.3182, 0.7682, -0.5556), (0.2706, 0.6533, -0.7071), (0.2126, 0.5133, -0.8315), (0.1464, 0.3536, -0.9239), (0.07466, 0.1802, -0.9808), (0.1084, 0.1622, 0.9808), (0.2126, 0.3182, 0.9239), (0.3087, 0.4619, 0.8315), (0.3928, 0.5879, 0.7071), (0.4619, 0.6913, 0.5556), (0.5133, 0.7682, 0.3827), (0.5449, 0.8155, 0.1951), (0.5556, 0.8315, 7.55e-08), (0.5449, 0.8155, -0.1951), (0.5133, 0.7682, -0.3827), (0.4619, 0.6913, -0.5556), (0.3928, 0.5879, -0.7071), (0.3087, 0.4619, -0.8315), (0.2126, 0.3182, -0.9239), (0.1084, 0.1622, -0.9808), (0.138, 0.1379, 0.9808), (0.2706, 0.2706, 0.9239), (0.3928, 0.3928, 0.8315), (0.5, 0.5, 0.7071), (0.5879, 0.5879, 0.5556), (0.6533, 0.6533, 0.3827), (0.6935, 0.6935, 0.1951), (0.7071, 0.7071, 7.55e-08), (0.6935, 0.6935, -0.1951), (0.6533, 0.6533, -0.3827), (0.5879, 0.5879, -0.5556), (0.5, 0.5, -0.7071), (0.3928, 0.3928, -0.8315), (0.2706, 0.2706, -0.9239), (0.138, 0.1379, -0.9808), (0.1622, 0.1084, 0.9808), (0.3182, 0.2126, 0.9239), (0.4619, 0.3087, 0.8315), (0.5879, 0.3928, 0.7071), (0.6913, 0.4619, 0.5556), (0.7682, 0.5133, 0.3827), (0.8155, 0.5449, 0.1951), (0.8315, 0.5556, 7.55e-08), (0.8155, 0.5449, -0.1951), (0.7682, 0.5133, -0.3827), (0.6913, 0.4619, -0.5556), (0.5879, 0.3928, -0.7071), (0.4619, 0.3087, -0.8315), (0.3182, 0.2126, -0.9239), (0.1622, 0.1084, -0.9808), (0.1802, 0.07466, 0.9808), (0.3536, 0.1464, 0.9239), (0.5133, 0.2126, 0.8315), (0.6533, 0.2706, 0.7071), (0.7682, 0.3182, 0.5556), (0.8536, 0.3536, 0.3827), (0.9061, 0.3753, 0.1951), (0.9239, 0.3827, 7.55e-08), (0.9061, 0.3753, -0.1951), (0.8536, 0.3536, -0.3827), (0.7682, 0.3182, -0.5556), (0.6533, 0.2706, -0.7071), (0.5133, 0.2126, -0.8315), (0.3536, 0.1464, -0.9239), (0.1802, 0.07466, -0.9808), (0.1913, 0.03806, 0.9808), (0.3753, 0.07466, 0.9239), (0.5449, 0.1084, 0.8315), (0.6935, 0.1379, 0.7071), (0.8155, 0.1622, 0.5556), (0.9061, 0.1802, 0.3827), (0.9619, 0.1913, 0.1951), (0.9808, 0.1951, 7.55e-08), (0.9619, 0.1913, -0.1951), (0.9061, 0.1802, -0.3827), (0.8155, 0.1622, -0.5556), (0.6935, 0.1379, -0.7071), (0.5449, 0.1084, -0.8315), (0.3753, 0.07466, -0.9239), (0.1913, 0.03806, -0.9808), (0.1951, -7.212e-09, 0.9808), (0.3827, 4.122e-08, 0.9239), (0.5556, 2.632e-08, 0.8315), (0.7071, -2.584e-08, 0.7071), (0.8315, -8.544e-08, 0.5556), (0.9239, 6.357e-08, 0.3827), (0.9808, -8.544e-08, 0.1951), (1.0, -1.003e-07, 7.55e-08), (0.9808, -8.544e-08, -0.1951), (0.9239, 6.357e-08, -0.3827), (0.8315, -8.544e-08, -0.5556), (0.7071, -2.584e-08, -0.7071), (0.5556, -1.094e-08, -0.8315), (0.3827, 3.964e-09, -0.9239), (0.1951, 3.964e-09, -0.9808), (0.1913, -0.03806, 0.9808), (0.3753, -0.07466, 0.9239), (0.5449, -0.1084, 0.8315), (0.6935, -0.1379, 0.7071), (0.8155, -0.1622, 0.5556), (0.9061, -0.1802, 0.3827), (0.9619, -0.1913, 0.1951), (0.9808, -0.1951, 7.55e-08), (0.9619, -0.1913, -0.1951), (0.9061, -0.1802, -0.3827), (0.8155, -0.1622, -0.5556), (0.6935, -0.1379, -0.7071), (0.5449, -0.1084, -0.8315), (0.3753, -0.07466, -0.9239), (0.1913, -0.03806, -0.9808), (0.1802, -0.07466, 0.9808), (0.3536, -0.1464, 0.9239), (0.5133, -0.2126, 0.8315), (0.6533, -0.2706, 0.7071), (0.7682, -0.3182, 0.5556), (0.8536, -0.3536, 0.3827), (0.9061, -0.3753, 0.1951), (0.9239, -0.3827, 7.55e-08), (0.9061, -0.3753, -0.1951), (0.8536, -0.3536, -0.3827), (0.7682, -0.3182, -0.5556), (0.6533, -0.2706, -0.7071), (0.5133, -0.2126, -0.8315), (0.3536, -0.1464, -0.9239), (0.1802, -0.07466, -0.9808), (0.1622, -0.1084, 0.9808), (0.3182, -0.2126, 0.9239), (0.4619, -0.3087, 0.8315), (0.5879, -0.3928, 0.7071), (0.6913, -0.4619, 0.5556), (0.7682, -0.5133, 0.3827), (0.8155, -0.5449, 0.1951), (0.8315, -0.5556, 7.55e-08), (0.8155, -0.5449, -0.1951), (0.7682, -0.5133, -0.3827), (0.6913, -0.4619, -0.5556), (0.5879, -0.3928, -0.7071), (0.4619, -0.3087, -0.8315), (0.3182, -0.2126, -0.9239), (0.1622, -0.1084, -0.9808), (0.138, -0.1379, 0.9808), (0.2706, -0.2706, 0.9239), (0.3928, -0.3928, 0.8315), (0.5, -0.5, 0.7071), (0.5879, -0.5879, 0.5556), (0.6533, -0.6533, 0.3827), (0.6935, -0.6935, 0.1951), (0.7071, -0.7071, 7.55e-08), (0.6935, -0.6935, -0.1951), (0.6533, -0.6533, -0.3827), (0.5879, -0.5879, -0.5556), (0.5, -0.5, -0.7071), (0.3928, -0.3928, -0.8315), (0.2706, -0.2706, -0.9239), (0.1379, -0.1379, -0.9808), (0.1084, -0.1622, 0.9808), (0.2126, -0.3182, 0.9239), (0.3087, -0.4619, 0.8315), (0.3928, -0.5879, 0.7071), (0.4619, -0.6913, 0.5556), (0.5133, -0.7682, 0.3827), (0.5449, -0.8155, 0.1951), (0.5556, -0.8315, 7.55e-08), (0.5449, -0.8155, -0.1951), (0.5133, -0.7682, -0.3827), (0.4619, -0.6913, -0.5556), (0.3928, -0.5879, -0.7071), (0.3087, -0.4619, -0.8315), (0.2126, -0.3182, -0.9239), (0.1084, -0.1622, -0.9808), (3.258e-07, 0.0, -1.0), (0.07466, -0.1802, 0.9808), (0.1464, -0.3536, 0.9239), (0.2126, -0.5133, 0.8315), (0.2706, -0.6533, 0.7071), (0.3182, -0.7682, 0.5556), (0.3536, -0.8536, 0.3827), (0.3753, -0.9061, 0.1951), (0.3827, -0.9239, 7.55e-08), (0.3753, -0.9061, -0.1951), (0.3536, -0.8536, -0.3827), (0.3182, -0.7682, -0.5556), (0.2706, -0.6533, -0.7071), (0.2126, -0.5133, -0.8315), (0.1464, -0.3536, -0.9239), (0.07466, -0.1802, -0.9808), (0.03806, -0.1913, 0.9808), (0.07466, -0.3753, 0.9239), (0.1084, -0.5449, 0.8315), (0.1379, -0.6935, 0.7071), (0.1622, -0.8155, 0.5556), (0.1802, -0.9061, 0.3827), (0.1913, -0.9619, 0.1951), (0.1951, -0.9808, 7.55e-08), (0.1913, -0.9619, -0.1951), (0.1802, -0.9061, -0.3827), (0.1622, -0.8155, -0.5556), (0.1379, -0.6935, -0.7071), (0.1084, -0.5449, -0.8315), (0.07466, -0.3753, -0.9239), (0.03806, -0.1913, -0.9808), (3.117e-07, -0.1951, 0.9808), (2.819e-07, -0.3827, 0.9239), (2.819e-07, -0.5556, 0.8315), (1.851e-07, -0.7071, 0.7071), (1.404e-07, -0.8315, 0.5556), (3.192e-07, -0.9239, 0.3827), (9.567e-08, -0.9808, 0.1951), (1.404e-07, -1.0, 7.55e-08), (9.567e-08, -0.9808, -0.1951), (3.192e-07, -0.9239, -0.3827), (1.404e-07, -0.8315, -0.5556), (1.851e-07, -0.7071, -0.7071), (2.596e-07, -0.5556, -0.8315), (2.521e-07, -0.3827, -0.9239), (3.155e-07, -0.1951, -0.9808), (-0.03806, -0.1913, 0.9808), (-0.07466, -0.3753, 0.9239), (-0.1084, -0.5449, 0.8315), (-0.1379, -0.6935, 0.7071), (-0.1622, -0.8155, 0.5556), (-0.1802, -0.9061, 0.3827), (-0.1913, -0.9619, 0.1951), (-0.1951, -0.9808, 7.55e-08), (-0.1913, -0.9619, -0.1951), (-0.1802, -0.9061, -0.3827), (-0.1622, -0.8155, -0.5556), (-0.1379, -0.6935, -0.7071), (-0.1084, -0.5449, -0.8315), (-0.07466, -0.3753, -0.9239), (-0.03806, -0.1913, -0.9808), (-0.07466, -0.1802, 0.9808), (-0.1464, -0.3536, 0.9239), (-0.2126, -0.5133, 0.8315), (-0.2706, -0.6533, 0.7071), (-0.3182, -0.7682, 0.5556), (-0.3536, -0.8536, 0.3827), (-0.3753, -0.9061, 0.1951), (-0.3827, -0.9239, 7.55e-08), (-0.3753, -0.9061, -0.1951), (-0.3536, -0.8536, -0.3827), (-0.3182, -0.7682, -0.5556), (-0.2706, -0.6533, -0.7071), (-0.2126, -0.5133, -0.8315), (-0.1464, -0.3536, -0.9239), (-0.07466, -0.1802, -0.9808), (-0.1084, -0.1622, 0.9808), (-0.2126, -0.3182, 0.9239), (-0.3087, -0.4619, 0.8315), (-0.3928, -0.5879, 0.7071), (-0.4619, -0.6913, 0.5556), (-0.5133, -0.7682, 0.3827), (-0.5449, -0.8155, 0.1951), (-0.5556, -0.8315, 7.55e-08), (-0.5449, -0.8155, -0.1951), (-0.5133, -0.7682, -0.3827), (-0.4619, -0.6913, -0.5556), (-0.3928, -0.5879, -0.7071), (-0.3087, -0.4619, -0.8315), (-0.2126, -0.3182, -0.9239), (-0.1084, -0.1622, -0.9808), (-0.1379, -0.1379, 0.9808), (-0.2706, -0.2706, 0.9239), (-0.3928, -0.3928, 0.8315), (-0.5, -0.5, 0.7071), (-0.5879, -0.5879, 0.5556), (-0.6533, -0.6533, 0.3827), (-0.6935, -0.6935, 0.1951), (-0.7071, -0.7071, 7.55e-08), (-0.6935, -0.6935, -0.1951), (-0.6533, -0.6533, -0.3827), (-0.5879, -0.5879, -0.5556), (-0.5, -0.5, -0.7071), (-0.3928, -0.3928, -0.8315), (-0.2706, -0.2706, -0.9239), (-0.1379, -0.1379, -0.9808), (-0.1622, -0.1084, 0.9808), (-0.3182, -0.2126, 0.9239), (-0.4619, -0.3087, 0.8315), (-0.5879, -0.3928, 0.7071), (-0.6913, -0.4619, 0.5556), (-0.7682, -0.5133, 0.3827), (-0.8155, -0.5449, 0.1951), (-0.8315, -0.5556, 7.55e-08), (-0.8155, -0.5449, -0.1951), (-0.7682, -0.5133, -0.3827), (-0.6913, -0.4619, -0.5556), (-0.5879, -0.3928, -0.7071), (-0.4619, -0.3087, -0.8315), (-0.3182, -0.2126, -0.9239), (-0.1622, -0.1084, -0.9808), (2.48e-08, -1.247e-07, 1.0), (-0.1802, -0.07466, 0.9808), (-0.3536, -0.1464, 0.9239), (-0.5133, -0.2126, 0.8315), (-0.6533, -0.2706, 0.7071), (-0.7682, -0.3182, 0.5556), (-0.8536, -0.3536, 0.3827), (-0.9061, -0.3753, 0.1951), (-0.9239, -0.3827, 7.55e-08), (-0.9061, -0.3753, -0.1951), (-0.8536, -0.3536, -0.3827), (-0.7682, -0.3182, -0.5556), (-0.6533, -0.2706, -0.7071), (-0.5133, -0.2126, -0.8315), (-0.3536, -0.1464, -0.9239), (-0.1802, -0.07466, -0.9808), (-0.1913, -0.03806, 0.9808), (-0.3753, -0.07466, 0.9239), (-0.5449, -0.1084, 0.8315), (-0.6935, -0.1379, 0.7071), (-0.8155, -0.1622, 0.5556), (-0.9061, -0.1802, 0.3827), (-0.9619, -0.1913, 0.1951), (-0.9808, -0.1951, 7.55e-08), (-0.9619, -0.1913, -0.1951), (-0.9061, -0.1802, -0.3827), (-0.8155, -0.1622, -0.5556), (-0.6935, -0.1379, -0.7071), (-0.5449, -0.1084, -0.8315), (-0.3753, -0.07466, -0.9239), (-0.1913, -0.03806, -0.9808)], [], [(0, 451, 15), (330, 14, 29), (8, 7, 22, 23), (1, 0, 15, 16), (9, 8, 23, 24), (2, 1, 16, 17), (10, 9, 24, 25), (3, 2, 17, 18), (11, 10, 25, 26), (4, 3, 18, 19), (12, 11, 26, 27), (5, 4, 19, 20), (13, 12, 27, 28), (6, 5, 20, 21), (14, 13, 28, 29), (7, 6, 21, 22), (21, 20, 35, 36), (29, 28, 43, 44), (22, 21, 36, 37), (15, 451, 30), (330, 29, 44), (23, 22, 37, 38), (16, 15, 30, 31), (24, 23, 38, 39), (17, 16, 31, 32), (25, 24, 39, 40), (18, 17, 32, 33), (26, 25, 40, 41), (19, 18, 33, 34), (27, 26, 41, 42), (20, 19, 34, 35), (28, 27, 42, 43), (40, 39, 54, 55), (33, 32, 47, 48), (41, 40, 55, 56), (34, 33, 48, 49), (42, 41, 56, 57), (35, 34, 49, 50), (43, 42, 57, 58), (36, 35, 50, 51), (44, 43, 58, 59), (37, 36, 51, 52), (30, 451, 45), (330, 44, 59), (38, 37, 52, 53), (31, 30, 45, 46), (39, 38, 53, 54), (32, 31, 46, 47), (59, 58, 73, 74), (52, 51, 66, 67), (45, 451, 60), (330, 59, 74), (53, 52, 67, 68), (46, 45, 60, 61), (54, 53, 68, 69), (47, 46, 61, 62), (55, 54, 69, 70), (48, 47, 62, 63), (56, 55, 70, 71), (49, 48, 63, 64), (57, 56, 71, 72), (50, 49, 64, 65), (58, 57, 72, 73), (51, 50, 65, 66), (71, 70, 85, 86), (64, 63, 78, 79), (72, 71, 86, 87), (65, 64, 79, 80), (73, 72, 87, 88), (66, 65, 80, 81), (74, 73, 88, 89), (67, 66, 81, 82), (60, 451, 75), (330, 74, 89), (68, 67, 82, 83), (61, 60, 75, 76), (69, 68, 83, 84), (62, 61, 76, 77), (70, 69, 84, 85), (63, 62, 77, 78), (75, 451, 90), (330, 89, 104), (83, 82, 97, 98), (76, 75, 90, 91), (84, 83, 98, 99), (77, 76, 91, 92), (85, 84, 99, 100), (78, 77, 92, 93), (86, 85, 100, 101), (79, 78, 93, 94), (87, 86, 101, 102), (80, 79, 94, 95), (88, 87, 102, 103), (81, 80, 95, 96), (89, 88, 103, 104), (82, 81, 96, 97), (94, 93, 108, 109), (102, 101, 116, 117), (95, 94, 109, 110), (103, 102, 117, 118), (96, 95, 110, 111), (104, 103, 118, 119), (97, 96, 111, 112), (90, 451, 105), (330, 104, 119), (98, 97, 112, 113), (91, 90, 105, 106), (99, 98, 113, 114), (92, 91, 106, 107), (100, 99, 114, 115), (93, 92, 107, 108), (101, 100, 115, 116), (113, 112, 127, 128), (106, 105, 120, 121), (114, 113, 128, 129), (107, 106, 121, 122), (115, 114, 129, 130), (108, 107, 122, 123), (116, 115, 130, 131), (109, 108, 123, 124), (117, 116, 131, 132), (110, 109, 124, 125), (118, 117, 132, 133), (111, 110, 125, 126), (119, 118, 133, 134), (112, 111, 126, 127), (105, 451, 120), (330, 119, 134), (132, 131, 146, 147), (125, 124, 139, 140), (133, 132, 147, 148), (126, 125, 140, 141), (134, 133, 148, 149), (127, 126, 141, 142), (120, 451, 135), (330, 134, 149), (128, 127, 142, 143), (121, 120, 135, 136), (129, 128, 143, 144), (122, 121, 136, 137), (130, 129, 144, 145), (123, 122, 137, 138), (131, 130, 145, 146), (124, 123, 138, 139), (136, 135, 150, 151), (144, 143, 158, 159), (137, 136, 151, 152), (145, 144, 159, 160), (138, 137, 152, 153), (146, 145, 160, 161), (139, 138, 153, 154), (147, 146, 161, 162), (140, 139, 154, 155), (148, 147, 162, 163), (141, 140, 155, 156), (149, 148, 163, 164), (142, 141, 156, 157), (135, 451, 150), (330, 149, 164), (143, 142, 157, 158), (155, 154, 169, 170), (163, 162, 177, 178), (156, 155, 170, 171), (164, 163, 178, 179), (157, 156, 171, 172), (150, 451, 165), (330, 164, 179), (158, 157, 172, 173), (151, 150, 165, 166), (159, 158, 173, 174), (152, 151, 166, 167), (160, 159, 174, 175), (153, 152, 167, 168), (161, 160, 175, 176), (154, 153, 168, 169), (162, 161, 176, 177), (174, 173, 188, 189), (167, 166, 181, 182), (175, 174, 189, 190), (168, 167, 182, 183), (176, 175, 190, 191), (169, 168, 183, 184), (177, 176, 191, 192), (170, 169, 184, 185), (178, 177, 192, 193), (171, 170, 185, 186), (179, 178, 193, 194), (172, 171, 186, 187), (165, 451, 180), (330, 179, 194), (173, 172, 187, 188), (166, 165, 180, 181), (193, 192, 207, 208), (186, 185, 200, 201), (194, 193, 208, 209), (187, 186, 201, 202), (180, 451, 195), (330, 194, 209), (188, 187, 202, 203), (181, 180, 195, 196), (189, 188, 203, 204), (182, 181, 196, 197), (190, 189, 204, 205), (183, 182, 197, 198), (191, 190, 205, 206), (184, 183, 198, 199), (192, 191, 206, 207), (185, 184, 199, 200), (205, 204, 219, 220), (198, 197, 212, 213), (206, 205, 220, 221), (199, 198, 213, 214), (207, 206, 221, 222), (200, 199, 214, 215), (208, 207, 222, 223), (201, 200, 215, 216), (209, 208, 223, 224), (202, 201, 216, 217), (195, 451, 210), (330, 209, 224), (203, 202, 217, 218), (196, 195, 210, 211), (204, 203, 218, 219), (197, 196, 211, 212), (224, 223, 238, 239), (217, 216, 231, 232), (210, 451, 225), (330, 224, 239), (218, 217, 232, 233), (211, 210, 225, 226), (219, 218, 233, 234), (212, 211, 226, 227), (220, 219, 234, 235), (213, 212, 227, 228), (221, 220, 235, 236), (214, 213, 228, 229), (222, 221, 236, 237), (215, 214, 229, 230), (223, 222, 237, 238), (216, 215, 230, 231), (228, 227, 242, 243), (236, 235, 250, 251), (229, 228, 243, 244), (237, 236, 251, 252), (230, 229, 244, 245), (238, 237, 252, 253), (231, 230, 245, 246), (239, 238, 253, 254), (232, 231, 246, 247), (225, 451, 240), (330, 239, 254), (233, 232, 247, 248), (226, 225, 240, 241), (234, 233, 248, 249), (227, 226, 241, 242), (235, 234, 249, 250), (247, 246, 261, 262), (240, 451, 255), (330, 254, 269), (248, 247, 262, 263), (241, 240, 255, 256), (249, 248, 263, 264), (242, 241, 256, 257), (250, 249, 264, 265), (243, 242, 257, 258), (251, 250, 265, 266), (244, 243, 258, 259), (252, 251, 266, 267), (245, 244, 259, 260), (253, 252, 267, 268), (246, 245, 260, 261), (254, 253, 268, 269), (266, 265, 280, 281), (259, 258, 273, 274), (267, 266, 281, 282), (260, 259, 274, 275), (268, 267, 282, 283), (261, 260, 275, 276), (269, 268, 283, 284), (262, 261, 276, 277), (255, 451, 270), (330, 269, 284), (263, 262, 277, 278), (256, 255, 270, 271), (264, 263, 278, 279), (257, 256, 271, 272), (265, 264, 279, 280), (258, 257, 272, 273), (270, 451, 285), (330, 284, 299), (278, 277, 292, 293), (271, 270, 285, 286), (279, 278, 293, 294), (272, 271, 286, 287), (280, 279, 294, 295), (273, 272, 287, 288), (281, 280, 295, 296), (274, 273, 288, 289), (282, 281, 296, 297), (275, 274, 289, 290), (283, 282, 297, 298), (276, 275, 290, 291), (284, 283, 298, 299), (277, 276, 291, 292), (289, 288, 303, 304), (297, 296, 311, 312), (290, 289, 304, 305), (298, 297, 312, 313), (291, 290, 305, 306), (299, 298, 313, 314), (292, 291, 306, 307), (285, 451, 300), (330, 299, 314), (293, 292, 307, 308), (286, 285, 300, 301), (294, 293, 308, 309), (287, 286, 301, 302), (295, 294, 309, 310), (288, 287, 302, 303), (296, 295, 310, 311), (308, 307, 322, 323), (301, 300, 315, 316), (309, 308, 323, 324), (302, 301, 316, 317), (310, 309, 324, 325), (303, 302, 317, 318), (311, 310, 325, 326), (304, 303, 318, 319), (312, 311, 326, 327), (305, 304, 319, 320), (313, 312, 327, 328), (306, 305, 320, 321), (314, 313, 328, 329), (307, 306, 321, 322), (300, 451, 315), (330, 314, 329), (327, 326, 342, 343), (320, 319, 335, 336), (328, 327, 343, 344), (321, 320, 336, 337), (329, 328, 344, 345), (322, 321, 337, 338), (315, 451, 331), (330, 329, 345), (323, 322, 338, 339), (316, 315, 331, 332), (324, 323, 339, 340), (317, 316, 332, 333), (325, 324, 340, 341), (318, 317, 333, 334), (326, 325, 341, 342), (319, 318, 334, 335), (340, 339, 354, 355), (333, 332, 347, 348), (341, 340, 355, 356), (334, 333, 348, 349), (342, 341, 356, 357), (335, 334, 349, 350), (343, 342, 357, 358), (336, 335, 350, 351), (344, 343, 358, 359), (337, 336, 351, 352), (345, 344, 359, 360), (338, 337, 352, 353), (331, 451, 346), (330, 345, 360), (339, 338, 353, 354), (332, 331, 346, 347), (359, 358, 373, 374), (352, 351, 366, 367), (360, 359, 374, 375), (353, 352, 367, 368), (346, 451, 361), (330, 360, 375), (354, 353, 368, 369), (347, 346, 361, 362), (355, 354, 369, 370), (348, 347, 362, 363), (356, 355, 370, 371), (349, 348, 363, 364), (357, 356, 371, 372), (350, 349, 364, 365), (358, 357, 372, 373), (351, 350, 365, 366), (363, 362, 377, 378), (371, 370, 385, 386), (364, 363, 378, 379), (372, 371, 386, 387), (365, 364, 379, 380), (373, 372, 387, 388), (366, 365, 380, 381), (374, 373, 388, 389), (367, 366, 381, 382), (375, 374, 389, 390), (368, 367, 382, 383), (361, 451, 376), (330, 375, 390), (369, 368, 383, 384), (362, 361, 376, 377), (370, 369, 384, 385), (382, 381, 396, 397), (390, 389, 404, 405), (383, 382, 397, 398), (376, 451, 391), (330, 390, 405), (384, 383, 398, 399), (377, 376, 391, 392), (385, 384, 399, 400), (378, 377, 392, 393), (386, 385, 400, 401), (379, 378, 393, 394), (387, 386, 401, 402), (380, 379, 394, 395), (388, 387, 402, 403), (381, 380, 395, 396), (389, 388, 403, 404), (401, 400, 415, 416), (394, 393, 408, 409), (402, 401, 416, 417), (395, 394, 409, 410), (403, 402, 417, 418), (396, 395, 410, 411), (404, 403, 418, 419), (397, 396, 411, 412), (405, 404, 419, 420), (398, 397, 412, 413), (391, 451, 406), (330, 405, 420), (399, 398, 413, 414), (392, 391, 406, 407), (400, 399, 414, 415), (393, 392, 407, 408), (420, 419, 434, 435), (413, 412, 427, 428), (406, 451, 421), (330, 420, 435), (414, 413, 428, 429), (407, 406, 421, 422), (415, 414, 429, 430), (408, 407, 422, 423), (416, 415, 430, 431), (409, 408, 423, 424), (417, 416, 431, 432), (410, 409, 424, 425), (418, 417, 432, 433), (411, 410, 425, 426), (419, 418, 433, 434), (412, 411, 426, 427), (424, 423, 438, 439), (432, 431, 446, 447), (425, 424, 439, 440), (433, 432, 447, 448), (426, 425, 440, 441), (434, 433, 448, 449), (427, 426, 441, 442), (435, 434, 449, 450), (428, 427, 442, 443), (421, 451, 436), (330, 435, 450), (429, 428, 443, 444), (422, 421, 436, 437), (430, 429, 444, 445), (423, 422, 437, 438), (431, 430, 445, 446), (443, 442, 458, 459), (436, 451, 452), (330, 450, 466), (444, 443, 459, 460), (437, 436, 452, 453), (445, 444, 460, 461), (438, 437, 453, 454), (446, 445, 461, 462), (439, 438, 454, 455), (447, 446, 462, 463), (440, 439, 455, 456), (448, 447, 463, 464), (441, 440, 456, 457), (449, 448, 464, 465), (442, 441, 457, 458), (450, 449, 465, 466), (463, 462, 477, 478), (456, 455, 470, 471), (464, 463, 478, 479), (457, 456, 471, 472), (465, 464, 479, 480), (458, 457, 472, 473), (466, 465, 480, 481), (459, 458, 473, 474), (452, 451, 467), (330, 466, 481), (460, 459, 474, 475), (453, 452, 467, 468), (461, 460, 475, 476), (454, 453, 468, 469), (462, 461, 476, 477), (455, 454, 469, 470), (330, 481, 14), (475, 474, 7, 8), (468, 467, 0, 1), (476, 475, 8, 9), (469, 468, 1, 2), (477, 476, 9, 10), (470, 469, 2, 3), (478, 477, 10, 11), (471, 470, 3, 4), (479, 478, 11, 12), (472, 471, 4, 5), (480, 479, 12, 13), (473, 472, 5, 6), (481, 480, 13, 14), (474, 473, 6, 7), (467, 451, 0)])
me_sphere.polygons.foreach_set('use_smooth', [True] * 512)
_uv = me_sphere.uv_layers.new(name='UVMap')
_uv.uv.foreach_set('vector', [0.05783, 0.3912, 0.07844, 0.4296, 0.05038, 0.3955, 0.4214, 0.08215, 0.3838, 0.05976, 0.3885, 0.05224, 0.1306, 0.08291, 0.09905, 0.1117, 0.06432, 0.07997, 0.1027, 0.04548, 0.04239, 0.3506, 0.05783, 0.3912, 0.05038, 0.3955, 0.02634, 0.3569, 0.1673, 0.05972, 0.1306, 0.08291, 0.1027, 0.04548, 0.1481, 0.01959, 0.03383, 0.3081, 0.04239, 0.3506, 0.02634, 0.3569, 0.008859, 0.3129, 0.2082, 0.04334, 0.1673, 0.05972, 0.1481, 0.01959, 0.1984, 0.004129, 0.03279, 0.2649, 0.03383, 0.3081, 0.008859, 0.3129, 0.0001008, 0.265, 0.252, 0.03455, 0.2082, 0.04334, 0.1984, 0.004129, 0.2507, 0.0001008, 0.03925, 0.2226, 0.03279, 0.2649, 0.0001008, 0.265, 0.001325, 0.2154, 0.2974, 0.03429, 0.252, 0.03455, 0.2507, 0.0001008, 0.302, 0.007782, 0.05286, 0.1823, 0.03925, 0.2226, 0.001325, 0.2154, 0.01286, 0.1666, 0.3421, 0.04296, 0.2974, 0.03429, 0.302, 0.007782, 0.3488, 0.02613, 0.07316, 0.1452, 0.05286, 0.1823, 0.01286, 0.1666, 0.0342, 0.1209, 0.3838, 0.05976, 0.3421, 0.04296, 0.3488, 0.02613, 0.3885, 0.05224, 0.09905, 0.1117, 0.07316, 0.1452, 0.0342, 0.1209, 0.06432, 0.07997, 0.5118, 0.8082, 0.4963, 0.8591, 0.4541, 0.8427, 0.4651, 0.8001, 0.3091, 0.5193, 0.352, 0.5309, 0.3448, 0.5462, 0.3066, 0.5274, 0.5159, 0.7559, 0.5118, 0.8082, 0.4651, 0.8001, 0.4682, 0.757, 0.2949, 0.9999, 0.2501, 0.9999, 0.2932, 0.9912, 0.266, 0.5134, 0.3091, 0.5193, 0.3066, 0.5274, 0.5091, 0.7047, 0.5159, 0.7559, 0.4682, 0.757, 0.4639, 0.7144, 0.3422, 0.9925, 0.2949, 0.9999, 0.2932, 0.9912, 0.3357, 0.9755, 0.4921, 0.6567, 0.5091, 0.7047, 0.4639, 0.7144, 0.4524, 0.6735, 0.3897, 0.9744, 0.3422, 0.9925, 0.3357, 0.9755, 0.375, 0.9515, 0.4661, 0.614, 0.4921, 0.6567, 0.4524, 0.6735, 0.4342, 0.6352, 0.4335, 0.9449, 0.3897, 0.9744, 0.375, 0.9515, 0.4087, 0.9201, 0.4327, 0.5782, 0.4661, 0.614, 0.4342, 0.6352, 0.4097, 0.6006, 0.4698, 0.9056, 0.4335, 0.9449, 0.4087, 0.9201, 0.4353, 0.8833, 0.394, 0.5503, 0.4327, 0.5782, 0.4097, 0.6006, 0.3796, 0.5707, 0.4963, 0.8591, 0.4698, 0.9056, 0.4353, 0.8833, 0.4541, 0.8427, 0.352, 0.5309, 0.394, 0.5503, 0.3796, 0.5707, 0.3448, 0.5462, 0.4342, 0.6352, 0.4524, 0.6735, 0.4177, 0.6851, 0.4047, 0.6505, 0.4087, 0.9201, 0.375, 0.9515, 0.3587, 0.9334, 0.3846, 0.9016, 0.4097, 0.6006, 0.4342, 0.6352, 0.4047, 0.6505, 0.3867, 0.6176, 0.4353, 0.8833, 0.4087, 0.9201, 0.3846, 0.9016, 0.4042, 0.8671, 0.3796, 0.5707, 0.4097, 0.6006, 0.3867, 0.6176, 0.3636, 0.5868, 0.4541, 0.8427, 0.4353, 0.8833, 0.4042, 0.8671, 0.4179, 0.8311, 0.3448, 0.5462, 0.3796, 0.5707, 0.3636, 0.5868, 0.3355, 0.559, 0.4651, 0.8001, 0.4541, 0.8427, 0.4179, 0.8311, 0.4258, 0.7943, 0.3066, 0.5274, 0.3448, 0.5462, 0.3355, 0.559, 0.3027, 0.5346, 0.4682, 0.757, 0.4651, 0.8001, 0.4258, 0.7943, 0.4283, 0.7574, 0.2932, 0.9912, 0.2501, 0.9999, 0.2901, 0.9832, 0.266, 0.5134, 0.3066, 0.5274, 0.3027, 0.5346, 0.4639, 0.7144, 0.4682, 0.757, 0.4283, 0.7574, 0.4255, 0.7209, 0.3357, 0.9755, 0.2932, 0.9912, 0.2901, 0.9832, 0.3269, 0.961, 0.4524, 0.6735, 0.4639, 0.7144, 0.4255, 0.7209, 0.4177, 0.6851, 0.375, 0.9515, 0.3357, 0.9755, 0.3269, 0.961, 0.3587, 0.9334, 0.3027, 0.5346, 0.3355, 0.559, 0.3247, 0.5695, 0.2977, 0.5408, 0.4283, 0.7574, 0.4258, 0.7943, 0.3917, 0.7901, 0.3937, 0.7576, 0.2901, 0.9832, 0.2501, 0.9999, 0.2856, 0.9762, 0.266, 0.5134, 0.3027, 0.5346, 0.2977, 0.5408, 0.4255, 0.7209, 0.4283, 0.7574, 0.3937, 0.7576, 0.392, 0.7253, 0.3269, 0.961, 0.2901, 0.9832, 0.2856, 0.9762, 0.3165, 0.9491, 0.4177, 0.6851, 0.4255, 0.7209, 0.392, 0.7253, 0.3866, 0.6933, 0.3587, 0.9334, 0.3269, 0.961, 0.3165, 0.9491, 0.3417, 0.9192, 0.4047, 0.6505, 0.4177, 0.6851, 0.3866, 0.6933, 0.3774, 0.6615, 0.3846, 0.9016, 0.3587, 0.9334, 0.3417, 0.9192, 0.3614, 0.8877, 0.3867, 0.6176, 0.4047, 0.6505, 0.3774, 0.6615, 0.3643, 0.6302, 0.4042, 0.8671, 0.3846, 0.9016, 0.3614, 0.8877, 0.3759, 0.8553, 0.3636, 0.5868, 0.3867, 0.6176, 0.3643, 0.6302, 0.3468, 0.5994, 0.4179, 0.8311, 0.4042, 0.8671, 0.3759, 0.8553, 0.3859, 0.8227, 0.3355, 0.559, 0.3636, 0.5868, 0.3468, 0.5994, 0.3247, 0.5695, 0.4258, 0.7943, 0.4179, 0.8311, 0.3859, 0.8227, 0.3917, 0.7901, 0.3643, 0.6302, 0.3774, 0.6615, 0.3519, 0.6694, 0.3425, 0.6394, 0.3759, 0.8553, 0.3614, 0.8877, 0.3391, 0.8773, 0.3498, 0.8467, 0.3468, 0.5994, 0.3643, 0.6302, 0.3425, 0.6394, 0.3298, 0.6089, 0.3859, 0.8227, 0.3759, 0.8553, 0.3498, 0.8467, 0.357, 0.8165, 0.3247, 0.5695, 0.3468, 0.5994, 0.3298, 0.6089, 0.313, 0.5777, 0.3917, 0.7901, 0.3859, 0.8227, 0.357, 0.8165, 0.3613, 0.7869, 0.2977, 0.5408, 0.3247, 0.5695, 0.313, 0.5777, 0.2918, 0.5459, 0.3937, 0.7576, 0.3917, 0.7901, 0.3613, 0.7869, 0.3629, 0.7575, 0.2856, 0.9762, 0.2501, 0.9999, 0.2802, 0.9704, 0.266, 0.5134, 0.2977, 0.5408, 0.2918, 0.5459, 0.392, 0.7253, 0.3937, 0.7576, 0.3629, 0.7575, 0.3618, 0.7282, 0.3165, 0.9491, 0.2856, 0.9762, 0.2802, 0.9704, 0.305, 0.9396, 0.3866, 0.6933, 0.392, 0.7253, 0.3618, 0.7282, 0.3582, 0.6989, 0.3417, 0.9192, 0.3165, 0.9491, 0.305, 0.9396, 0.3244, 0.9084, 0.3774, 0.6615, 0.3866, 0.6933, 0.3582, 0.6989, 0.3519, 0.6694, 0.3614, 0.8877, 0.3417, 0.9192, 0.3244, 0.9084, 0.3391, 0.8773, 0.2802, 0.9704, 0.2501, 0.9999, 0.274, 0.9657, 0.266, 0.5134, 0.2918, 0.5459, 0.2853, 0.5498, 0.3618, 0.7282, 0.3629, 0.7575, 0.3347, 0.7573, 0.3342, 0.7301, 0.305, 0.9396, 0.2802, 0.9704, 0.274, 0.9657, 0.2929, 0.9323, 0.3582, 0.6989, 0.3618, 0.7282, 0.3342, 0.7301, 0.3319, 0.7027, 0.3244, 0.9084, 0.305, 0.9396, 0.2929, 0.9323, 0.3071, 0.9003, 0.3519, 0.6694, 0.3582, 0.6989, 0.3319, 0.7027, 0.3277, 0.6748, 0.3391, 0.8773, 0.3244, 0.9084, 0.3071, 0.9003, 0.3176, 0.8698, 0.3425, 0.6394, 0.3519, 0.6694, 0.3277, 0.6748, 0.3214, 0.6459, 0.3498, 0.8467, 0.3391, 0.8773, 0.3176, 0.8698, 0.3252, 0.8404, 0.3298, 0.6089, 0.3425, 0.6394, 0.3214, 0.6459, 0.3125, 0.6157, 0.357, 0.8165, 0.3498, 0.8467, 0.3252, 0.8404, 0.3303, 0.8121, 0.313, 0.5777, 0.3298, 0.6089, 0.3125, 0.6157, 0.3007, 0.5838, 0.3613, 0.7869, 0.357, 0.8165, 0.3303, 0.8121, 0.3334, 0.7845, 0.2918, 0.5459, 0.313, 0.5777, 0.3007, 0.5838, 0.2853, 0.5498, 0.3629, 0.7575, 0.3613, 0.7869, 0.3334, 0.7845, 0.3347, 0.7573, 0.3252, 0.8404, 0.3176, 0.8698, 0.2967, 0.8645, 0.3017, 0.8362, 0.3125, 0.6157, 0.3214, 0.6459, 0.3007, 0.6501, 0.2953, 0.6202, 0.3303, 0.8121, 0.3252, 0.8404, 0.3017, 0.8362, 0.3052, 0.8091, 0.3007, 0.5838, 0.3125, 0.6157, 0.2953, 0.6202, 0.288, 0.588, 0.3334, 0.7845, 0.3303, 0.8121, 0.3052, 0.8091, 0.3073, 0.7828, 0.2853, 0.5498, 0.3007, 0.5838, 0.288, 0.588, 0.2783, 0.5525, 0.3347, 0.7573, 0.3334, 0.7845, 0.3073, 0.7828, 0.3082, 0.757, 0.274, 0.9657, 0.2501, 0.9999, 0.2672, 0.9622, 0.266, 0.5134, 0.2853, 0.5498, 0.2783, 0.5525, 0.3342, 0.7301, 0.3347, 0.7573, 0.3082, 0.757, 0.3081, 0.7312, 0.2929, 0.9323, 0.274, 0.9657, 0.2672, 0.9622, 0.2802, 0.9271, 0.3319, 0.7027, 0.3342, 0.7301, 0.3081, 0.7312, 0.3069, 0.7051, 0.3071, 0.9003, 0.2929, 0.9323, 0.2802, 0.9271, 0.2898, 0.8947, 0.3277, 0.6748, 0.3319, 0.7027, 0.3069, 0.7051, 0.3045, 0.6782, 0.3176, 0.8698, 0.3071, 0.9003, 0.2898, 0.8947, 0.2967, 0.8645, 0.3214, 0.6459, 0.3277, 0.6748, 0.3045, 0.6782, 0.3007, 0.6501, 0.3081, 0.7312, 0.3082, 0.757, 0.2829, 0.7567, 0.2831, 0.7317, 0.2802, 0.9271, 0.2672, 0.9622, 0.26, 0.9599, 0.2673, 0.9238, 0.3069, 0.7051, 0.3081, 0.7312, 0.2831, 0.7317, 0.2828, 0.7063, 0.2898, 0.8947, 0.2802, 0.9271, 0.2673, 0.9238, 0.2725, 0.8912, 0.3045, 0.6782, 0.3069, 0.7051, 0.2828, 0.7063, 0.2819, 0.68, 0.2967, 0.8645, 0.2898, 0.8947, 0.2725, 0.8912, 0.2763, 0.8613, 0.3007, 0.6501, 0.3045, 0.6782, 0.2819, 0.68, 0.2804, 0.6523, 0.3017, 0.8362, 0.2967, 0.8645, 0.2763, 0.8613, 0.279, 0.8335, 0.2953, 0.6202, 0.3007, 0.6501, 0.2804, 0.6523, 0.2781, 0.6227, 0.3052, 0.8091, 0.3017, 0.8362, 0.279, 0.8335, 0.2809, 0.8071, 0.288, 0.588, 0.2953, 0.6202, 0.2781, 0.6227, 0.275, 0.5902, 0.3073, 0.7828, 0.3052, 0.8091, 0.2809, 0.8071, 0.2822, 0.7817, 0.2783, 0.5525, 0.288, 0.588, 0.275, 0.5902, 0.271, 0.554, 0.3082, 0.757, 0.3073, 0.7828, 0.2822, 0.7817, 0.2829, 0.7567, 0.2672, 0.9622, 0.2501, 0.9999, 0.26, 0.9599, 0.266, 0.5134, 0.2783, 0.5525, 0.271, 0.554, 0.2781, 0.6227, 0.2804, 0.6523, 0.2602, 0.6528, 0.261, 0.6231, 0.2809, 0.8071, 0.279, 0.8335, 0.2567, 0.8324, 0.2572, 0.8062, 0.275, 0.5902, 0.2781, 0.6227, 0.261, 0.6231, 0.262, 0.5906, 0.2822, 0.7817, 0.2809, 0.8071, 0.2572, 0.8062, 0.2577, 0.781, 0.271, 0.554, 0.275, 0.5902, 0.262, 0.5906, 0.2636, 0.5542, 0.2829, 0.7567, 0.2822, 0.7817, 0.2577, 0.781, 0.2581, 0.7563, 0.26, 0.9599, 0.2501, 0.9999, 0.2526, 0.9589, 0.266, 0.5134, 0.271, 0.554, 0.2636, 0.5542, 0.2831, 0.7317, 0.2829, 0.7567, 0.2581, 0.7563, 0.2586, 0.7316, 0.2673, 0.9238, 0.26, 0.9599, 0.2526, 0.9589, 0.2543, 0.9224, 0.2828, 0.7063, 0.2831, 0.7317, 0.2586, 0.7316, 0.2591, 0.7064, 0.2725, 0.8912, 0.2673, 0.9238, 0.2543, 0.9224, 0.2553, 0.8897, 0.2819, 0.68, 0.2828, 0.7063, 0.2591, 0.7064, 0.2596, 0.6803, 0.2763, 0.8613, 0.2725, 0.8912, 0.2553, 0.8897, 0.2561, 0.86, 0.2804, 0.6523, 0.2819, 0.68, 0.2596, 0.6803, 0.2602, 0.6528, 0.279, 0.8335, 0.2763, 0.8613, 0.2561, 0.86, 0.2567, 0.8324, 0.2543, 0.9224, 0.2526, 0.9589, 0.2452, 0.9591, 0.2412, 0.9227, 0.2591, 0.7064, 0.2586, 0.7316, 0.2341, 0.7309, 0.2354, 0.7055, 0.2553, 0.8897, 0.2543, 0.9224, 0.2412, 0.9227, 0.2381, 0.8901, 0.2596, 0.6803, 0.2591, 0.7064, 0.2354, 0.7055, 0.2373, 0.6791, 0.2561, 0.86, 0.2553, 0.8897, 0.2381, 0.8901, 0.2358, 0.8604, 0.2602, 0.6528, 0.2596, 0.6803, 0.2373, 0.6791, 0.24, 0.6514, 0.2567, 0.8324, 0.2561, 0.86, 0.2358, 0.8604, 0.2343, 0.8326, 0.261, 0.6231, 0.2602, 0.6528, 0.24, 0.6514, 0.2438, 0.6216, 0.2572, 0.8062, 0.2567, 0.8324, 0.2343, 0.8326, 0.2335, 0.8063, 0.262, 0.5906, 0.261, 0.6231, 0.2438, 0.6216, 0.249, 0.5891, 0.2577, 0.781, 0.2572, 0.8062, 0.2335, 0.8063, 0.2331, 0.7809, 0.2636, 0.5542, 0.262, 0.5906, 0.249, 0.5891, 0.2562, 0.5532, 0.2581, 0.7563, 0.2577, 0.781, 0.2331, 0.7809, 0.2334, 0.7559, 0.2526, 0.9589, 0.2501, 0.9999, 0.2452, 0.9591, 0.266, 0.5134, 0.2636, 0.5542, 0.2562, 0.5532, 0.2586, 0.7316, 0.2581, 0.7563, 0.2334, 0.7559, 0.2341, 0.7309, 0.2335, 0.8063, 0.2343, 0.8326, 0.2117, 0.8344, 0.2093, 0.8075, 0.249, 0.5891, 0.2438, 0.6216, 0.2266, 0.6181, 0.2361, 0.5858, 0.2331, 0.7809, 0.2335, 0.8063, 0.2093, 0.8075, 0.2081, 0.7813, 0.2562, 0.5532, 0.249, 0.5891, 0.2361, 0.5858, 0.2491, 0.5509, 0.2334, 0.7559, 0.2331, 0.7809, 0.2081, 0.7813, 0.208, 0.7556, 0.2452, 0.9591, 0.2501, 0.9999, 0.2379, 0.9606, 0.266, 0.5134, 0.2562, 0.5532, 0.2491, 0.5509, 0.2341, 0.7309, 0.2334, 0.7559, 0.208, 0.7556, 0.2091, 0.7298, 0.2412, 0.9227, 0.2452, 0.9591, 0.2379, 0.9606, 0.2282, 0.925, 0.2354, 0.7055, 0.2341, 0.7309, 0.2091, 0.7298, 0.2112, 0.7035, 0.2381, 0.8901, 0.2412, 0.9227, 0.2282, 0.925, 0.2208, 0.8926, 0.2373, 0.6791, 0.2354, 0.7055, 0.2112, 0.7035, 0.2146, 0.6765, 0.2358, 0.8604, 0.2381, 0.8901, 0.2208, 0.8926, 0.2155, 0.8626, 0.24, 0.6514, 0.2373, 0.6791, 0.2146, 0.6765, 0.2196, 0.6482, 0.2343, 0.8326, 0.2358, 0.8604, 0.2155, 0.8626, 0.2117, 0.8344, 0.2438, 0.6216, 0.24, 0.6514, 0.2196, 0.6482, 0.2266, 0.6181, 0.2112, 0.7035, 0.2091, 0.7298, 0.1829, 0.728, 0.1861, 0.7005, 0.2208, 0.8926, 0.2282, 0.925, 0.2154, 0.9291, 0.2035, 0.8971, 0.2146, 0.6765, 0.2112, 0.7035, 0.1861, 0.7005, 0.1912, 0.6722, 0.2155, 0.8626, 0.2208, 0.8926, 0.2035, 0.8971, 0.1947, 0.8668, 0.2196, 0.6482, 0.2146, 0.6765, 0.1912, 0.6722, 0.1988, 0.643, 0.2117, 0.8344, 0.2155, 0.8626, 0.1947, 0.8668, 0.1885, 0.8378, 0.2266, 0.6181, 0.2196, 0.6482, 0.1988, 0.643, 0.2093, 0.6125, 0.2093, 0.8075, 0.2117, 0.8344, 0.1885, 0.8378, 0.1843, 0.8098, 0.2361, 0.5858, 0.2266, 0.6181, 0.2093, 0.6125, 0.2235, 0.5806, 0.2081, 0.7813, 0.2093, 0.8075, 0.1843, 0.8098, 0.1821, 0.7824, 0.2491, 0.5509, 0.2361, 0.5858, 0.2235, 0.5806, 0.2423, 0.5475, 0.208, 0.7556, 0.2081, 0.7813, 0.1821, 0.7824, 0.1816, 0.7552, 0.2379, 0.9606, 0.2501, 0.9999, 0.2309, 0.9633, 0.266, 0.5134, 0.2491, 0.5509, 0.2423, 0.5475, 0.2091, 0.7298, 0.208, 0.7556, 0.1816, 0.7552, 0.1829, 0.728, 0.2282, 0.925, 0.2379, 0.9606, 0.2309, 0.9633, 0.2154, 0.9291, 0.2235, 0.5806, 0.2093, 0.6125, 0.1921, 0.6044, 0.2114, 0.5734, 0.1821, 0.7824, 0.1843, 0.8098, 0.1579, 0.8136, 0.1544, 0.7842, 0.2423, 0.5475, 0.2235, 0.5806, 0.2114, 0.5734, 0.2362, 0.5428, 0.1816, 0.7552, 0.1821, 0.7824, 0.1544, 0.7842, 0.1534, 0.7549, 0.2309, 0.9633, 0.2501, 0.9999, 0.2243, 0.9672, 0.266, 0.5134, 0.2423, 0.5475, 0.2362, 0.5428, 0.1829, 0.728, 0.1816, 0.7552, 0.1534, 0.7549, 0.1551, 0.7256, 0.2154, 0.9291, 0.2309, 0.9633, 0.2243, 0.9672, 0.203, 0.9352, 0.1861, 0.7005, 0.1829, 0.728, 0.1551, 0.7256, 0.1596, 0.6961, 0.2035, 0.8971, 0.2154, 0.9291, 0.203, 0.9352, 0.1863, 0.9039, 0.1912, 0.6722, 0.1861, 0.7005, 0.1596, 0.6961, 0.1666, 0.6659, 0.1947, 0.8668, 0.2035, 0.8971, 0.1863, 0.9039, 0.1735, 0.8733, 0.1988, 0.643, 0.1912, 0.6722, 0.1666, 0.6659, 0.1774, 0.6354, 0.1885, 0.8378, 0.1947, 0.8668, 0.1735, 0.8733, 0.1642, 0.8432, 0.2093, 0.6125, 0.1988, 0.643, 0.1774, 0.6354, 0.1921, 0.6044, 0.1843, 0.8098, 0.1885, 0.8378, 0.1642, 0.8432, 0.1579, 0.8136, 0.1666, 0.6659, 0.1596, 0.6961, 0.1307, 0.6897, 0.1406, 0.6572, 0.1735, 0.8733, 0.1863, 0.9039, 0.1691, 0.9134, 0.1517, 0.8825, 0.1774, 0.6354, 0.1666, 0.6659, 0.1406, 0.6572, 0.1553, 0.625, 0.1642, 0.8432, 0.1735, 0.8733, 0.1517, 0.8825, 0.1386, 0.851, 0.1921, 0.6044, 0.1774, 0.6354, 0.1553, 0.625, 0.1749, 0.5936, 0.1579, 0.8136, 0.1642, 0.8432, 0.1386, 0.851, 0.1295, 0.8192, 0.2114, 0.5734, 0.1921, 0.6044, 0.1749, 0.5936, 0.2, 0.5639, 0.1544, 0.7842, 0.1579, 0.8136, 0.1295, 0.8192, 0.1242, 0.7871, 0.2362, 0.5428, 0.2114, 0.5734, 0.2, 0.5639, 0.2307, 0.537, 0.1534, 0.7549, 0.1544, 0.7842, 0.1242, 0.7871, 0.1226, 0.7547, 0.2243, 0.9672, 0.2501, 0.9999, 0.2184, 0.9723, 0.266, 0.5134, 0.2362, 0.5428, 0.2307, 0.537, 0.1551, 0.7256, 0.1534, 0.7549, 0.1226, 0.7547, 0.1247, 0.7223, 0.203, 0.9352, 0.2243, 0.9672, 0.2184, 0.9723, 0.1912, 0.9435, 0.1596, 0.6961, 0.1551, 0.7256, 0.1247, 0.7223, 0.1307, 0.6897, 0.1863, 0.9039, 0.203, 0.9352, 0.1912, 0.9435, 0.1691, 0.9134, 0.2307, 0.537, 0.2, 0.5639, 0.1897, 0.5521, 0.2263, 0.53, 0.1226, 0.7547, 0.1242, 0.7871, 0.09054, 0.7913, 0.08793, 0.7547, 0.2184, 0.9723, 0.2501, 0.9999, 0.2133, 0.9785, 0.266, 0.5134, 0.2307, 0.537, 0.2263, 0.53, 0.1247, 0.7223, 0.1226, 0.7547, 0.08793, 0.7547, 0.09055, 0.7178, 0.1912, 0.9435, 0.2184, 0.9723, 0.2133, 0.9785, 0.1804, 0.954, 0.1307, 0.6897, 0.1247, 0.7223, 0.09055, 0.7178, 0.09855, 0.681, 0.1691, 0.9134, 0.1912, 0.9435, 0.1804, 0.954, 0.1523, 0.926, 0.1406, 0.6572, 0.1307, 0.6897, 0.09855, 0.681, 0.1126, 0.6454, 0.1517, 0.8825, 0.1691, 0.9134, 0.1523, 0.926, 0.1291, 0.8951, 0.1553, 0.625, 0.1406, 0.6572, 0.1126, 0.6454, 0.1323, 0.6111, 0.1386, 0.851, 0.1517, 0.8825, 0.1291, 0.8951, 0.1112, 0.862, 0.1749, 0.5936, 0.1553, 0.625, 0.1323, 0.6111, 0.1581, 0.5795, 0.1295, 0.8192, 0.1386, 0.851, 0.1112, 0.862, 0.09829, 0.8272, 0.2, 0.5639, 0.1749, 0.5936, 0.1581, 0.5795, 0.1897, 0.5521, 0.1242, 0.7871, 0.1295, 0.8192, 0.09829, 0.8272, 0.09054, 0.7913, 0.1291, 0.8951, 0.1523, 0.926, 0.1362, 0.9422, 0.1061, 0.912, 0.1323, 0.6111, 0.1126, 0.6454, 0.0817, 0.629, 0.1083, 0.5925, 0.1112, 0.862, 0.1291, 0.8951, 0.1061, 0.912, 0.08155, 0.8772, 0.1581, 0.5795, 0.1323, 0.6111, 0.1083, 0.5925, 0.1419, 0.5615, 0.09829, 0.8272, 0.1112, 0.862, 0.08155, 0.8772, 0.06339, 0.8388, 0.1897, 0.5521, 0.1581, 0.5795, 0.1419, 0.5615, 0.181, 0.5377, 0.09054, 0.7913, 0.09829, 0.8272, 0.06339, 0.8388, 0.05204, 0.7977, 0.2263, 0.53, 0.1897, 0.5521, 0.181, 0.5377, 0.2232, 0.5221, 0.08793, 0.7547, 0.09054, 0.7913, 0.05204, 0.7977, 0.04792, 0.755, 0.2133, 0.9785, 0.2501, 0.9999, 0.2094, 0.9858, 0.266, 0.5134, 0.2263, 0.53, 0.2232, 0.5221, 0.09055, 0.7178, 0.08793, 0.7547, 0.04792, 0.755, 0.05134, 0.7118, 0.1804, 0.954, 0.2133, 0.9785, 0.2094, 0.9858, 0.1711, 0.9669, 0.09855, 0.681, 0.09055, 0.7178, 0.05134, 0.7118, 0.06256, 0.6693, 0.1523, 0.926, 0.1804, 0.954, 0.1711, 0.9669, 0.1362, 0.9422, 0.1126, 0.6454, 0.09855, 0.681, 0.06256, 0.6693, 0.0817, 0.629, 0.04792, 0.755, 0.05204, 0.7977, 0.006662, 0.8072, 0.0001008, 0.7558, 0.2094, 0.9858, 0.2501, 0.9999, 0.2069, 0.9939, 0.266, 0.5134, 0.2232, 0.5221, 0.2216, 0.5134, 0.05134, 0.7118, 0.04792, 0.755, 0.0001008, 0.7558, 0.004656, 0.7033, 0.1711, 0.9669, 0.2094, 0.9858, 0.2069, 0.9939, 0.1638, 0.9821, 0.06256, 0.6693, 0.05134, 0.7118, 0.004656, 0.7033, 0.02062, 0.6526, 0.1362, 0.9422, 0.1711, 0.9669, 0.1638, 0.9821, 0.1217, 0.9626, 0.0817, 0.629, 0.06256, 0.6693, 0.02062, 0.6526, 0.04753, 0.6065, 0.1061, 0.912, 0.1362, 0.9422, 0.1217, 0.9626, 0.08281, 0.9345, 0.1083, 0.5925, 0.0817, 0.629, 0.04753, 0.6065, 0.08385, 0.5678, 0.08155, 0.8772, 0.1061, 0.912, 0.08281, 0.9345, 0.04944, 0.8984, 0.1419, 0.5615, 0.1083, 0.5925, 0.08385, 0.5678, 0.1273, 0.5387, 0.06339, 0.8388, 0.08155, 0.8772, 0.04944, 0.8984, 0.02352, 0.8554, 0.181, 0.5377, 0.1419, 0.5615, 0.1273, 0.5387, 0.1746, 0.5208, 0.05204, 0.7977, 0.06339, 0.8388, 0.02352, 0.8554, 0.006662, 0.8072, 0.2232, 0.5221, 0.181, 0.5377, 0.1746, 0.5208, 0.2216, 0.5134, 0.5021, 0.2443, 0.5021, 0.2951, 0.463, 0.2879, 0.469, 0.2451, 0.3042, 0.5088, 0.2511, 0.5132, 0.2497, 0.4783, 0.2941, 0.4692, 0.492, 0.1965, 0.5021, 0.2443, 0.469, 0.2451, 0.4672, 0.2019, 0.3548, 0.4927, 0.3042, 0.5088, 0.2941, 0.4692, 0.3352, 0.4524, 0.4737, 0.1534, 0.492, 0.1965, 0.4672, 0.2019, 0.4579, 0.1598, 0.4003, 0.4663, 0.3548, 0.4927, 0.3352, 0.4524, 0.372, 0.4288, 0.4494, 0.1156, 0.4737, 0.1534, 0.4579, 0.1598, 0.4421, 0.1199, 0.4387, 0.4312, 0.4003, 0.4663, 0.372, 0.4288, 0.4036, 0.3997, 0.1116, 0.4601, 0.07844, 0.4296, 0.1164, 0.4525, 0.4214, 0.08215, 0.4494, 0.1156, 0.4421, 0.1199, 0.4684, 0.3898, 0.4387, 0.4312, 0.4036, 0.3997, 0.4295, 0.366, 0.1517, 0.4867, 0.1116, 0.4601, 0.1164, 0.4525, 0.1585, 0.4697, 0.489, 0.3442, 0.4684, 0.3898, 0.4295, 0.366, 0.4495, 0.3286, 0.1991, 0.5054, 0.1517, 0.4867, 0.1585, 0.4697, 0.2037, 0.4786, 0.5021, 0.2951, 0.489, 0.3442, 0.4495, 0.3286, 0.463, 0.2879, 0.2511, 0.5132, 0.1991, 0.5054, 0.2037, 0.4786, 0.2497, 0.4783, 0.1164, 0.4525, 0.07844, 0.4296, 0.1194, 0.4444, 0.4214, 0.08215, 0.4421, 0.1199, 0.4343, 0.1227, 0.4295, 0.366, 0.4036, 0.3997, 0.3743, 0.3728, 0.3973, 0.3444, 0.1585, 0.4697, 0.1164, 0.4525, 0.1194, 0.4444, 0.1618, 0.453, 0.4495, 0.3286, 0.4295, 0.366, 0.3973, 0.3444, 0.4163, 0.313, 0.2037, 0.4786, 0.1585, 0.4697, 0.1618, 0.453, 0.204, 0.4542, 0.463, 0.2879, 0.4495, 0.3286, 0.4163, 0.313, 0.4306, 0.2785, 0.2497, 0.4783, 0.2037, 0.4786, 0.204, 0.4542, 0.2445, 0.4484, 0.469, 0.2451, 0.463, 0.2879, 0.4306, 0.2785, 0.4402, 0.2418, 0.2941, 0.4692, 0.2497, 0.4783, 0.2445, 0.4484, 0.2823, 0.4364, 0.4672, 0.2019, 0.469, 0.2451, 0.4402, 0.2418, 0.4442, 0.203, 0.3352, 0.4524, 0.2941, 0.4692, 0.2823, 0.4364, 0.3166, 0.4193, 0.4579, 0.1598, 0.4672, 0.2019, 0.4442, 0.203, 0.4422, 0.1631, 0.372, 0.4288, 0.3352, 0.4524, 0.3166, 0.4193, 0.3474, 0.398, 0.4421, 0.1199, 0.4579, 0.1598, 0.4422, 0.1631, 0.4343, 0.1227, 0.4036, 0.3997, 0.372, 0.4288, 0.3474, 0.398, 0.3743, 0.3728, 0.2823, 0.4364, 0.2445, 0.4484, 0.237, 0.4224, 0.2696, 0.4086, 0.4442, 0.203, 0.4402, 0.2418, 0.4149, 0.2356, 0.4231, 0.2009, 0.3166, 0.4193, 0.2823, 0.4364, 0.2696, 0.4086, 0.299, 0.3914, 0.4422, 0.1631, 0.4442, 0.203, 0.4231, 0.2009, 0.4271, 0.1636, 0.3474, 0.398, 0.3166, 0.4193, 0.299, 0.3914, 0.3255, 0.3718, 0.4343, 0.1227, 0.4422, 0.1631, 0.4271, 0.1636, 0.4264, 0.1239, 0.3743, 0.3728, 0.3474, 0.398, 0.3255, 0.3718, 0.3491, 0.3493, 0.1194, 0.4444, 0.07844, 0.4296, 0.1209, 0.4362, 0.4214, 0.08215, 0.4343, 0.1227, 0.4264, 0.1239, 0.3973, 0.3444, 0.3743, 0.3728, 0.3491, 0.3493, 0.3699, 0.3246, 0.1618, 0.453, 0.1194, 0.4444, 0.1209, 0.4362, 0.1622, 0.4372, 0.4163, 0.313, 0.3973, 0.3444, 0.3699, 0.3246, 0.3881, 0.2975, 0.204, 0.4542, 0.1618, 0.453, 0.1622, 0.4372, 0.2011, 0.4323, 0.4306, 0.2785, 0.4163, 0.313, 0.3881, 0.2975, 0.4029, 0.2677, 0.2445, 0.4484, 0.204, 0.4542, 0.2011, 0.4323, 0.237, 0.4224, 0.4402, 0.2418, 0.4306, 0.2785, 0.4029, 0.2677, 0.4149, 0.2356, 0.3699, 0.3246, 0.3491, 0.3493, 0.3266, 0.3282, 0.3458, 0.3061, 0.1622, 0.4372, 0.1209, 0.4362, 0.1209, 0.4282, 0.1602, 0.4224, 0.3881, 0.2975, 0.3699, 0.3246, 0.3458, 0.3061, 0.3632, 0.2821, 0.2011, 0.4323, 0.1622, 0.4372, 0.1602, 0.4224, 0.1957, 0.4126, 0.4029, 0.2677, 0.3881, 0.2975, 0.3632, 0.2821, 0.3789, 0.256, 0.237, 0.4224, 0.2011, 0.4323, 0.1957, 0.4126, 0.2277, 0.3997, 0.4149, 0.2356, 0.4029, 0.2677, 0.3789, 0.256, 0.3925, 0.2275, 0.2696, 0.4086, 0.237, 0.4224, 0.2277, 0.3997, 0.2563, 0.3845, 0.4231, 0.2009, 0.4149, 0.2356, 0.3925, 0.2275, 0.4039, 0.1962, 0.299, 0.3914, 0.2696, 0.4086, 0.2563, 0.3845, 0.2821, 0.3674, 0.4271, 0.1636, 0.4231, 0.2009, 0.4039, 0.1962, 0.4128, 0.1617, 0.3255, 0.3718, 0.299, 0.3914, 0.2821, 0.3674, 0.3054, 0.3485, 0.4264, 0.1239, 0.4271, 0.1636, 0.4128, 0.1617, 0.4186, 0.1237, 0.3491, 0.3493, 0.3255, 0.3718, 0.3054, 0.3485, 0.3266, 0.3282, 0.1209, 0.4362, 0.07844, 0.4296, 0.1209, 0.4282, 0.4214, 0.08215, 0.4264, 0.1239, 0.4186, 0.1237, 0.4039, 0.1962, 0.3925, 0.2275, 0.3724, 0.2178, 0.3865, 0.1895, 0.2821, 0.3674, 0.2563, 0.3845, 0.2425, 0.3632, 0.2656, 0.346, 0.4128, 0.1617, 0.4039, 0.1962, 0.3865, 0.1895, 0.3995, 0.1579, 0.3054, 0.3485, 0.2821, 0.3674, 0.2656, 0.346, 0.2866, 0.3278, 0.4186, 0.1237, 0.4128, 0.1617, 0.3995, 0.1579, 0.4111, 0.1222, 0.3266, 0.3282, 0.3054, 0.3485, 0.2866, 0.3278, 0.3061, 0.3087, 0.1209, 0.4282, 0.07844, 0.4296, 0.1195, 0.4205, 0.4214, 0.08215, 0.4186, 0.1237, 0.4111, 0.1222, 0.3458, 0.3061, 0.3266, 0.3282, 0.3061, 0.3087, 0.3243, 0.2885, 0.1602, 0.4224, 0.1209, 0.4282, 0.1195, 0.4205, 0.1562, 0.4087, 0.3632, 0.2821, 0.3458, 0.3061, 0.3243, 0.2885, 0.3413, 0.2669, 0.1957, 0.4126, 0.1602, 0.4224, 0.1562, 0.4087, 0.1885, 0.3948, 0.3789, 0.256, 0.3632, 0.2821, 0.3413, 0.2669, 0.3573, 0.2434, 0.2277, 0.3997, 0.1957, 0.4126, 0.1885, 0.3948, 0.217, 0.3795, 0.3925, 0.2275, 0.3789, 0.256, 0.3573, 0.2434, 0.3724, 0.2178, 0.2563, 0.3845, 0.2277, 0.3997, 0.217, 0.3795, 0.2425, 0.3632, 0.3413, 0.2669, 0.3243, 0.2885, 0.3045, 0.2715, 0.3214, 0.2515, 0.1885, 0.3948, 0.1562, 0.4087, 0.1504, 0.3962, 0.1796, 0.3789, 0.3573, 0.2434, 0.3413, 0.2669, 0.3214, 0.2515, 0.3379, 0.23, 0.217, 0.3795, 0.1885, 0.3948, 0.1796, 0.3789, 0.2053, 0.3615, 0.3724, 0.2178, 0.3573, 0.2434, 0.3379, 0.23, 0.3543, 0.2068, 0.2425, 0.3632, 0.217, 0.3795, 0.2053, 0.3615, 0.2283, 0.3441, 0.3865, 0.1895, 0.3724, 0.2178, 0.3543, 0.2068, 0.3707, 0.1811, 0.2656, 0.346, 0.2425, 0.3632, 0.2283, 0.3441, 0.2493, 0.3266, 0.3995, 0.1579, 0.3865, 0.1895, 0.3707, 0.1811, 0.3873, 0.1523, 0.2866, 0.3278, 0.2656, 0.346, 0.2493, 0.3266, 0.2686, 0.3087, 0.4111, 0.1222, 0.3995, 0.1579, 0.3873, 0.1523, 0.4041, 0.1194, 0.3061, 0.3087, 0.2866, 0.3278, 0.2686, 0.3087, 0.2869, 0.2904, 0.1195, 0.4205, 0.07844, 0.4296, 0.1168, 0.4133, 0.4214, 0.08215, 0.4111, 0.1222, 0.4041, 0.1194, 0.3243, 0.2885, 0.3061, 0.3087, 0.2869, 0.2904, 0.3045, 0.2715, 0.1562, 0.4087, 0.1195, 0.4205, 0.1168, 0.4133, 0.1504, 0.3962, 0.3873, 0.1523, 0.3707, 0.1811, 0.3564, 0.1712, 0.3762, 0.1451, 0.2686, 0.3087, 0.2493, 0.3266, 0.2329, 0.3086, 0.251, 0.2907, 0.4041, 0.1194, 0.3873, 0.1523, 0.3762, 0.1451, 0.3977, 0.1156, 0.2869, 0.2904, 0.2686, 0.3087, 0.251, 0.2907, 0.2687, 0.2729, 0.1168, 0.4133, 0.07844, 0.4296, 0.1131, 0.4067, 0.4214, 0.08215, 0.4041, 0.1194, 0.3977, 0.1156, 0.3045, 0.2715, 0.2869, 0.2904, 0.2687, 0.2729, 0.2859, 0.2548, 0.1504, 0.3962, 0.1168, 0.4133, 0.1131, 0.4067, 0.1432, 0.385, 0.3214, 0.2515, 0.3045, 0.2715, 0.2859, 0.2548, 0.303, 0.2359, 0.1796, 0.3789, 0.1504, 0.3962, 0.1432, 0.385, 0.1693, 0.3645, 0.3379, 0.23, 0.3214, 0.2515, 0.303, 0.2359, 0.3201, 0.216, 0.2053, 0.3615, 0.1796, 0.3789, 0.1693, 0.3645, 0.1924, 0.3452, 0.3543, 0.2068, 0.3379, 0.23, 0.3201, 0.216, 0.3379, 0.1946, 0.2283, 0.3441, 0.2053, 0.3615, 0.1924, 0.3452, 0.2134, 0.3266, 0.3707, 0.1811, 0.3543, 0.2068, 0.3379, 0.1946, 0.3564, 0.1712, 0.2493, 0.3266, 0.2283, 0.3441, 0.2134, 0.3266, 0.2329, 0.3086, 0.1693, 0.3645, 0.1432, 0.385, 0.1345, 0.375, 0.1576, 0.3516, 0.3201, 0.216, 0.303, 0.2359, 0.2855, 0.2199, 0.3036, 0.201, 0.1924, 0.3452, 0.1693, 0.3645, 0.1576, 0.3516, 0.1785, 0.3303, 0.3379, 0.1946, 0.3201, 0.216, 0.3036, 0.201, 0.3227, 0.1812, 0.2134, 0.3266, 0.1924, 0.3452, 0.1785, 0.3303, 0.1978, 0.3105, 0.3564, 0.1712, 0.3379, 0.1946, 0.3227, 0.1812, 0.3434, 0.1599, 0.2329, 0.3086, 0.2134, 0.3266, 0.1978, 0.3105, 0.2161, 0.2917, 0.3762, 0.1451, 0.3564, 0.1712, 0.3434, 0.1599, 0.3663, 0.1366, 0.251, 0.2907, 0.2329, 0.3086, 0.2161, 0.2917, 0.2335, 0.2735, 0.3977, 0.1156, 0.3762, 0.1451, 0.3663, 0.1366, 0.3921, 0.1107, 0.2687, 0.2729, 0.251, 0.2907, 0.2335, 0.2735, 0.2508, 0.2557, 0.1131, 0.4067, 0.07844, 0.4296, 0.1083, 0.4009, 0.4214, 0.08215, 0.3977, 0.1156, 0.3921, 0.1107, 0.2859, 0.2548, 0.2687, 0.2729, 0.2508, 0.2557, 0.268, 0.238, 0.1432, 0.385, 0.1131, 0.4067, 0.1083, 0.4009, 0.1345, 0.375, 0.303, 0.2359, 0.2859, 0.2548, 0.268, 0.238, 0.2855, 0.2199, 0.2335, 0.2735, 0.2161, 0.2917, 0.1987, 0.2756, 0.2157, 0.2567, 0.3921, 0.1107, 0.3663, 0.1366, 0.3577, 0.1267, 0.3873, 0.105, 0.2508, 0.2557, 0.2335, 0.2735, 0.2157, 0.2567, 0.2329, 0.2385, 0.1083, 0.4009, 0.07844, 0.4296, 0.1027, 0.396, 0.4214, 0.08215, 0.3921, 0.1107, 0.3873, 0.105, 0.268, 0.238, 0.2508, 0.2557, 0.2329, 0.2385, 0.2505, 0.2208, 0.1345, 0.375, 0.1083, 0.4009, 0.1027, 0.396, 0.1246, 0.3663, 0.2855, 0.2199, 0.268, 0.238, 0.2505, 0.2208, 0.2688, 0.2031, 0.1576, 0.3516, 0.1345, 0.375, 0.1246, 0.3663, 0.1447, 0.3402, 0.3036, 0.201, 0.2855, 0.2199, 0.2688, 0.2031, 0.288, 0.185, 0.1785, 0.3303, 0.1576, 0.3516, 0.1447, 0.3402, 0.1634, 0.3168, 0.3227, 0.1812, 0.3036, 0.201, 0.288, 0.185, 0.3088, 0.1665, 0.1978, 0.3105, 0.1785, 0.3303, 0.1634, 0.3168, 0.1813, 0.2954, 0.3434, 0.1599, 0.3227, 0.1812, 0.3088, 0.1665, 0.3318, 0.1471, 0.2161, 0.2917, 0.1978, 0.3105, 0.1813, 0.2954, 0.1987, 0.2756, 0.3663, 0.1366, 0.3434, 0.1599, 0.3318, 0.1471, 0.3577, 0.1267, 0.288, 0.185, 0.2688, 0.2031, 0.2524, 0.1852, 0.2732, 0.1676, 0.1634, 0.3168, 0.1447, 0.3402, 0.1303, 0.3301, 0.1469, 0.3045, 0.3088, 0.1665, 0.288, 0.185, 0.2732, 0.1676, 0.296, 0.1503, 0.1813, 0.2954, 0.1634, 0.3168, 0.1469, 0.3045, 0.1635, 0.2812, 0.3318, 0.1471, 0.3088, 0.1665, 0.296, 0.1503, 0.3215, 0.1329, 0.1987, 0.2756, 0.1813, 0.2954, 0.1635, 0.2812, 0.1802, 0.2599, 0.3577, 0.1267, 0.3318, 0.1471, 0.3215, 0.1329, 0.3504, 0.1156, 0.2157, 0.2567, 0.1987, 0.2756, 0.1802, 0.2599, 0.1971, 0.2399, 0.3873, 0.105, 0.3577, 0.1267, 0.3504, 0.1156, 0.3836, 0.09854, 0.2329, 0.2385, 0.2157, 0.2567, 0.1971, 0.2399, 0.2146, 0.221, 0.1027, 0.396, 0.07844, 0.4296, 0.09627, 0.392, 0.4214, 0.08215, 0.3873, 0.105, 0.3836, 0.09854, 0.2505, 0.2208, 0.2329, 0.2385, 0.2146, 0.221, 0.233, 0.2029, 0.1246, 0.3663, 0.1027, 0.396, 0.09627, 0.392, 0.1135, 0.359, 0.2688, 0.2031, 0.2505, 0.2208, 0.233, 0.2029, 0.2524, 0.1852, 0.1447, 0.3402, 0.1246, 0.3663, 0.1135, 0.359, 0.1303, 0.3301, 0.3836, 0.09854, 0.3504, 0.1156, 0.3446, 0.1032, 0.3809, 0.09142, 0.2146, 0.221, 0.1971, 0.2399, 0.1775, 0.2229, 0.1956, 0.2028, 0.09627, 0.392, 0.07844, 0.4296, 0.08921, 0.3892, 0.4214, 0.08215, 0.3836, 0.09854, 0.3809, 0.09142, 0.233, 0.2029, 0.2146, 0.221, 0.1956, 0.2028, 0.2151, 0.1838, 0.1135, 0.359, 0.09627, 0.392, 0.08921, 0.3892, 0.1012, 0.3533, 0.2524, 0.1852, 0.233, 0.2029, 0.2151, 0.1838, 0.2361, 0.1658, 0.1303, 0.3301, 0.1135, 0.359, 0.1012, 0.3533, 0.1145, 0.3216, 0.2732, 0.1676, 0.2524, 0.1852, 0.2361, 0.1658, 0.259, 0.1486, 0.1469, 0.3045, 0.1303, 0.3301, 0.1145, 0.3216, 0.1289, 0.2933, 0.296, 0.1503, 0.2732, 0.1676, 0.259, 0.1486, 0.2843, 0.1324, 0.1635, 0.2812, 0.1469, 0.3045, 0.1289, 0.2933, 0.1441, 0.2678, 0.3215, 0.1329, 0.296, 0.1503, 0.2843, 0.1324, 0.3127, 0.1171, 0.1802, 0.2599, 0.1635, 0.2812, 0.1441, 0.2678, 0.1603, 0.2444, 0.3504, 0.1156, 0.3215, 0.1329, 0.3127, 0.1171, 0.3446, 0.1032, 0.1971, 0.2399, 0.1802, 0.2599, 0.1603, 0.2444, 0.1775, 0.2229, 0.1289, 0.2933, 0.1145, 0.3216, 0.0971, 0.3147, 0.1089, 0.2834, 0.2843, 0.1324, 0.259, 0.1486, 0.2453, 0.1274, 0.2738, 0.1124, 0.1441, 0.2678, 0.1289, 0.2933, 0.1089, 0.2834, 0.1227, 0.2551, 0.3127, 0.1171, 0.2843, 0.1324, 0.2738, 0.1124, 0.3054, 0.09955, 0.1603, 0.2444, 0.1441, 0.2678, 0.1227, 0.2551, 0.1385, 0.2291, 0.3446, 0.1032, 0.3127, 0.1171, 0.3054, 0.09955, 0.3406, 0.08971, 0.1775, 0.2229, 0.1603, 0.2444, 0.1385, 0.2291, 0.1559, 0.2053, 0.3809, 0.09142, 0.3446, 0.1032, 0.3406, 0.08971, 0.3795, 0.08379, 0.1956, 0.2028, 0.1775, 0.2229, 0.1559, 0.2053, 0.1752, 0.1833, 0.08921, 0.3892, 0.07844, 0.4296, 0.08166, 0.3876, 0.4214, 0.08215, 0.3809, 0.09142, 0.3795, 0.08379, 0.2151, 0.1838, 0.1956, 0.2028, 0.1752, 0.1833, 0.1964, 0.1631, 0.1012, 0.3533, 0.08921, 0.3892, 0.08166, 0.3876, 0.08787, 0.3493, 0.2361, 0.1658, 0.2151, 0.1838, 0.1964, 0.1631, 0.2197, 0.1445, 0.1145, 0.3216, 0.1012, 0.3533, 0.08787, 0.3493, 0.0971, 0.3147, 0.259, 0.1486, 0.2361, 0.1658, 0.2197, 0.1445, 0.2453, 0.1274, 0.1752, 0.1833, 0.1559, 0.2053, 0.1319, 0.1866, 0.1529, 0.1621, 0.08166, 0.3876, 0.07844, 0.4296, 0.07377, 0.3873, 0.4214, 0.08215, 0.3795, 0.08379, 0.3794, 0.07583, 0.1964, 0.1631, 0.1752, 0.1833, 0.1529, 0.1621, 0.1765, 0.14, 0.08787, 0.3493, 0.08166, 0.3876, 0.07377, 0.3873, 0.0735, 0.3473, 0.2197, 0.1445, 0.1964, 0.1631, 0.1765, 0.14, 0.2029, 0.1204, 0.0971, 0.3147, 0.08787, 0.3493, 0.0735, 0.3473, 0.07794, 0.3098, 0.2453, 0.1274, 0.2197, 0.1445, 0.2029, 0.1204, 0.2321, 0.1035, 0.1089, 0.2834, 0.0971, 0.3147, 0.07794, 0.3098, 0.08653, 0.2751, 0.2738, 0.1124, 0.2453, 0.1274, 0.2321, 0.1035, 0.2645, 0.08982, 0.1227, 0.2551, 0.1089, 0.2834, 0.08653, 0.2751, 0.09869, 0.2431, 0.3054, 0.09955, 0.2738, 0.1124, 0.2645, 0.08982, 0.3001, 0.08004, 0.1385, 0.2291, 0.1227, 0.2551, 0.09869, 0.2431, 0.114, 0.2138, 0.3406, 0.08971, 0.3054, 0.09955, 0.3001, 0.08004, 0.3386, 0.07506, 0.1559, 0.2053, 0.1385, 0.2291, 0.114, 0.2138, 0.1319, 0.1866, 0.3795, 0.08379, 0.3406, 0.08971, 0.3386, 0.07506, 0.3794, 0.07583, 0.2645, 0.08982, 0.2321, 0.1035, 0.2197, 0.076, 0.2571, 0.06417, 0.09869, 0.2431, 0.08653, 0.2751, 0.06135, 0.2687, 0.07113, 0.2322, 0.3001, 0.08004, 0.2645, 0.08982, 0.2571, 0.06417, 0.2972, 0.05836, 0.114, 0.2138, 0.09869, 0.2431, 0.07113, 0.2322, 0.08562, 0.1981, 0.3386, 0.07506, 0.3001, 0.08004, 0.2972, 0.05836, 0.3389, 0.0594, 0.1319, 0.1866, 0.114, 0.2138, 0.08562, 0.1981, 0.1047, 0.1667, 0.3794, 0.07583, 0.3386, 0.07506, 0.3389, 0.0594, 0.3808, 0.06773, 0.1529, 0.1621, 0.1319, 0.1866, 0.1047, 0.1667, 0.1279, 0.1386, 0.07377, 0.3873, 0.07844, 0.4296, 0.06574, 0.3885, 0.4214, 0.08215, 0.3794, 0.07583, 0.3808, 0.06773, 0.1765, 0.14, 0.1529, 0.1621, 0.1279, 0.1386, 0.1548, 0.1137, 0.0735, 0.3473, 0.07377, 0.3873, 0.06574, 0.3885, 0.05826, 0.3476, 0.2029, 0.1204, 0.1765, 0.14, 0.1548, 0.1137, 0.1855, 0.09242, 0.07794, 0.3098, 0.0735, 0.3473, 0.05826, 0.3476, 0.05688, 0.3074, 0.2321, 0.1035, 0.2029, 0.1204, 0.1855, 0.09242, 0.2197, 0.076, 0.08653, 0.2751, 0.07794, 0.3098, 0.05688, 0.3074, 0.06135, 0.2687, 0.4214, 0.08215, 0.3808, 0.06773, 0.3838, 0.05976, 0.1548, 0.1137, 0.1279, 0.1386, 0.09905, 0.1117, 0.1306, 0.08291, 0.05826, 0.3476, 0.06574, 0.3885, 0.05783, 0.3912, 0.04239, 0.3506, 0.1855, 0.09242, 0.1548, 0.1137, 0.1306, 0.08291, 0.1673, 0.05972, 0.05688, 0.3074, 0.05826, 0.3476, 0.04239, 0.3506, 0.03383, 0.3081, 0.2197, 0.076, 0.1855, 0.09242, 0.1673, 0.05972, 0.2082, 0.04334, 0.06135, 0.2687, 0.05688, 0.3074, 0.03383, 0.3081, 0.03279, 0.2649, 0.2571, 0.06417, 0.2197, 0.076, 0.2082, 0.04334, 0.252, 0.03455, 0.07113, 0.2322, 0.06135, 0.2687, 0.03279, 0.2649, 0.03925, 0.2226, 0.2972, 0.05836, 0.2571, 0.06417, 0.252, 0.03455, 0.2974, 0.03429, 0.08562, 0.1981, 0.07113, 0.2322, 0.03925, 0.2226, 0.05286, 0.1823, 0.3389, 0.0594, 0.2972, 0.05836, 0.2974, 0.03429, 0.3421, 0.04296, 0.1047, 0.1667, 0.08562, 0.1981, 0.05286, 0.1823, 0.07316, 0.1452, 0.3808, 0.06773, 0.3389, 0.0594, 0.3421, 0.04296, 0.3838, 0.05976, 0.1279, 0.1386, 0.1047, 0.1667, 0.07316, 0.1452, 0.09905, 0.1117, 0.06574, 0.3885, 0.07844, 0.4296, 0.05783, 0.3912])
me_sphere.materials.append(mat_material_001)
me_sphere.use_remesh_preserve_volume = False
me_sphere.use_remesh_preserve_attributes = False
me_sphere.use_mirror_vertex_groups = False
me_sphere.update()

# ---- objects
ob_sphere_001 = bpy.data.objects.new('Sphere.001', me_sphere_001)
ob_sphere = bpy.data.objects.new('Sphere', me_sphere)

# ---- transforms, parenting, visibility, modifiers, constraints
ob_sphere_001.location = (0.7837, 0.0, 2.21)
ob_sphere_001.lineart.crease_threshold = 0.0
ob_sphere.location = (0.0, 0.0, 2.211)
ob_sphere.lineart.crease_threshold = 0.0
_m = ob_sphere.modifiers.new('Subsurf', 'SUBSURF')
_m.uv_smooth = 'PRESERVE_CORNERS'
_m.quality = 2
_m.show_only_control_edges = False

# ---- collection membership
col_collection_1.objects.link(ob_sphere_001)
col_collection_1.objects.link(ob_sphere)

# ---- scene / render settings (as saved in the file)
scene.frame_start = 1; scene.frame_end = 250; scene.frame_set(1)
scene.render.engine = 'BLENDER_EEVEE_NEXT'
scene.render.resolution_percentage = 50
scene.render.dither_intensity = 0.0
scene.cycles.use_denoising = False
scene.cycles.samples = 128
scene.cycles.sampling_pattern = 'TABULATED_SOBOL'
scene.cycles.light_sampling_threshold = 0.0
scene.cycles.use_adaptive_sampling = False
scene.cycles.use_light_tree = False
scene.cycles.blur_glossy = 0.0
scene.cycles.sample_clamp_indirect = 0.0
scene.view_settings.view_transform = 'Standard'
bpy.context.view_layer.update()

# ---- added for rendering (the .blend has no active camera and no usable light): camera, sun
cam_auto = bpy.data.cameras.new('AutoCamera')
cam_auto.lens = 50.0
cam_auto.sensor_width = 36.0
cam_auto.clip_end = 1000.0
ob_auto_camera = bpy.data.objects.new('AutoCamera', cam_auto)
scene.collection.objects.link(ob_auto_camera)
ob_auto_camera.location = (3.21644, -3.85314, 4.78011)
ob_auto_camera.rotation_euler = (1.09748, -7.21219e-08, 0.694738)
scene.camera = ob_auto_camera
light_auto_sun = bpy.data.lights.new('AutoSun', 'SUN')
light_auto_sun.energy = 3.0
light_auto_sun.angle = 0.0523599
ob_auto_sun = bpy.data.objects.new('AutoSun', light_auto_sun)
scene.collection.objects.link(ob_auto_sun)
ob_auto_sun.rotation_euler = (0.872665, 0.174533, 0.523599)
bpy.context.view_layer.update()
